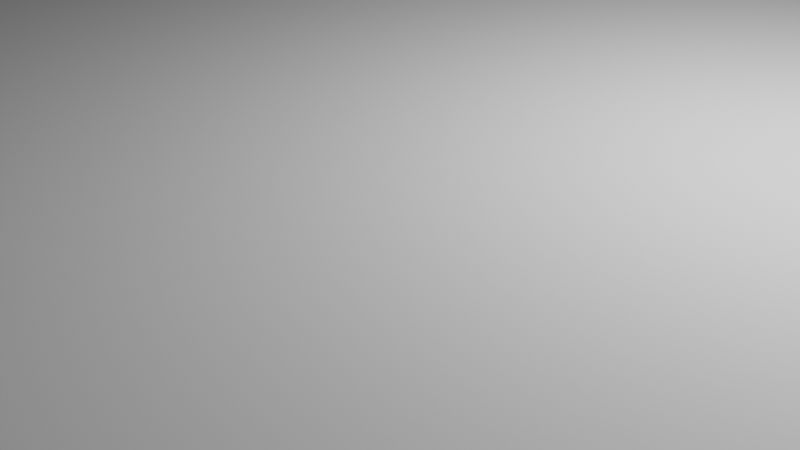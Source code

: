 # Source: iPhoneCase.blend  (saved by Blender 2.83.19; exported with 4.5.12 LTS)
import bpy
from mathutils import Matrix  # noqa: F401  (used for matrix-valued properties, if any)

bpy.ops.wm.read_factory_settings(use_empty=True)
scene = bpy.context.scene
scene.name = 'Scene'

# ---- collections
col_collection = bpy.data.collections.new('Collection'); scene.collection.children.link(col_collection)

# ---- world
world_world = bpy.data.worlds.new('World'); scene.world = world_world
world_world.use_nodes = True; world_world.node_tree.nodes.clear()
_N = world_world.node_tree.nodes; _L = world_world.node_tree.links
n0 = _N.new('ShaderNodeOutputWorld'); n0.name = 'World Output'; n0.location = (300, 300)
n1 = _N.new('ShaderNodeBackground'); n1.name = 'Background'; n1.location = (10, 300)
n1.inputs[0].default_value = (0.05088, 0.05088, 0.05088, 1.0)
_L.new(n1.outputs[0], n0.inputs[0])
n0.is_active_output = True
world_world.color = (0.05088, 0.05088, 0.05088)
world_world.use_sun_shadow = False
world_world.sun_shadow_jitter_overblur = 0.0

# ---- cameras
cam_camera = bpy.data.cameras.new('Camera')
cam_camera.clip_end = 100.0
cam_camera.ortho_scale = 7.314

# ---- lights
light_light = bpy.data.lights.new('Light', 'POINT')
light_light.transmission_factor = 0.0
light_light.energy = 1000.0
light_light.shadow_soft_size = 0.1
light_light.shadow_maximum_resolution = 0.006
light_light.use_absolute_resolution = True

# ---- meshes
me_iphone_14_pro_full_back_case = bpy.data.meshes.new('Iphone 14 Pro Full Back Case')
me_iphone_14_pro_full_back_case.from_pydata([(-40.5, 16.71, 7.984), (-40.5, 17.83, 8.241), (-40.48, 17.2, 8.062), (34.0, 34.95, 7.785), (34.0, 69.69, 9.35), (34.0, 33.53, 8.374), (0.437, -67.48, 8.287), (0.888, -67.5, 8.248), (-0.25, -67.5, 8.5), (34.0, 36.07, 5.619), (34.0, 35.74, 6.925), (-8.724, -67.35, 6.438), (-8.612, -67.48, 7.131), (-8.934, -67.48, 6.518), (-8.371, -67.5, 7.621), (34.0, 35.74, 3.925), (34.0, 43.19, 0.0), (7.761, -66.0, 7.432), (7.279, -66.0, 7.232), (8.3, -66.0, 9.35), (6.864, -66.0, 6.914), (1.518, -66.0, 7.268), (34.0, 34.95, 3.065), (7.757, -67.13, 7.448), (7.279, -67.0, 7.232), (7.761, -67.0, 7.432), (7.27, -67.13, 7.247), (-40.13, 20.51, 7.766), (-40.25, 20.51, 7.816), (-40.35, 23.19, 7.895), (-40.13, 25.88, 7.766), (34.0, 33.53, 2.476), (34.0, 18.52, 2.475), (32.5, 69.69, 9.35), (34.0, -54.19, 9.35), (8.279, -67.0, 7.5), (7.723, -67.35, 7.573), (7.225, -67.3, 7.324), (7.696, -67.43, 7.673), (-40.14, 17.82, 7.772), (33.98, 33.14, 8.296), (33.98, 33.83, 8.212), (-9.148, -67.5, 6.276), (-8.154, -67.48, 7.649), (8.279, -67.48, 7.871), (33.93, 34.97, 7.484), (33.93, 35.41, 6.987), (7.665, -67.48, 7.79), (-40.0, 17.82, 7.749), (6.817, -67.25, 6.962), (6.761, -67.35, 7.018), (7.093, -67.48, 7.553), (33.98, 35.83, 6.443), (33.8, 35.29, 6.906), (-40.0, 17.28, 7.699), (6.602, -67.48, 7.176), (6.688, -67.43, 7.091), (33.85, 34.9, 7.406), (33.75, 34.85, 7.347), (33.63, 34.81, 7.309), (33.63, 35.21, 6.855), (6.312, -67.5, 7.009), (-40.31, 17.82, 7.862), (-40.44, 17.83, 8.009), (-40.48, 20.51, 8.12), (-40.48, 25.88, 8.12), (7.33, -67.5, 7.79), (33.85, 35.62, 6.364), (6.864, -67.0, 6.914), (6.547, -67.0, 6.5), (2.165, -66.0, 6.147), (1.915, -66.0, 6.75), (6.547, -66.0, 6.5), (6.347, -66.0, 6.018), (6.347, -67.0, 6.018), (6.532, -67.13, 6.509), (-40.25, 17.26, 7.765), (-40.35, 17.25, 7.843), (33.63, 35.5, 6.318), (33.5, 35.31, 6.675), (33.5, 35.56, 6.072), (6.454, -67.3, 6.553), (-39.0, 16.76, 7.52), (-39.0, 17.28, 7.699), (-39.0, -54.19, 9.35), (-39.0, 17.82, 7.749), (33.5, 34.91, 7.193), (32.5, 35.56, 6.072), (32.5, 35.31, 6.675), (33.98, 34.48, 7.967), (33.93, 33.8, 8.095), (-40.25, 16.73, 7.58), (-40.13, 16.29, 7.232), (-40.3, 16.23, 7.3), (33.85, 33.78, 7.995), (33.8, 34.35, 7.733), (-40.0, 16.76, 7.52), (-40.0, 16.3, 7.22), (33.5, 34.39, 7.59), (-40.35, 16.69, 7.651), (6.226, -67.48, 6.685), (33.75, 33.76, 7.917), (5.821, -67.5, 5.824), (32.5, 34.39, 7.59), (33.63, 33.74, 7.869), (-40.48, 16.59, 7.852), (6.279, -67.0, 5.5), (6.262, -67.13, 5.5), (33.5, 33.14, 7.925), (33.8, 33.14, 8.032), (33.5, 33.79, 7.84), (32.5, 33.79, 7.84), (6.172, -67.3, 5.5), (6.282, -67.25, 6.035), (6.029, -67.43, 5.5), (5.989, -67.48, 4.886), (6.279, -66.0, 5.5), (33.63, 30.75, 7.942), (33.63, 25.97, 7.941), (6.105, -67.43, 6.082), (33.85, 30.75, 8.071), (32.5, 33.14, 7.925), (33.93, 35.87, 5.757), (4.096, -66.0, 5.12), (6.347, -66.0, 4.982), (6.547, -66.0, 4.5), (6.864, -66.0, 4.086), (33.8, 35.73, 5.739), (33.93, 35.87, 5.094), (6.547, -67.0, 4.5), (6.347, -67.0, 4.982), (6.532, -67.13, 4.491), (6.454, -67.3, 4.447), (6.282, -67.25, 4.965), (-40.25, 23.14, 3.183), (-40.13, 24.48, 3.233), (-40.3, 25.83, 3.143), (-40.43, 20.44, 3.0), (-40.43, 23.14, 3.0), (-40.48, 23.14, 2.879), (-8.074, -67.43, 7.558), (-8.395, -67.3, 6.981), (-8.603, -67.13, 6.393), (-8.321, -67.13, 6.93), (-8.415, -67.0, 6.75), (-39.0, 54.34, 7.091), (-39.0, 53.88, 7.449), (-40.0, 54.34, 7.091), (-40.13, 54.62, 6.788), (-40.3, 54.69, 6.839), (-40.13, 54.87, 6.304), (-40.25, 54.92, 6.322), (-40.0, 54.7, 6.625), (-39.0, 54.7, 6.625), (-8.665, -67.0, 6.147), (-40.5, 55.41, 6.212), (-40.48, 55.2, 6.429), (-40.5, 54.91, 7.16), (-8.415, -66.0, 6.75), (-8.665, -66.0, 6.147), (-40.43, 54.81, 6.92), (-40.35, 54.99, 6.35), (-40.35, 20.44, 3.104), (-40.13, 20.44, 3.233), (-40.48, 17.75, 2.879), (-40.0, 17.75, 3.25), (-40.13, 17.75, 3.233), (-40.35, 55.13, 5.789), (-40.0, 54.92, 6.082), (-9.25, -67.5, 5.5), (-9.1, -67.48, 5.846), (-9.04, -67.46, 5.161), (6.205, -67.35, 4.944), (-40.5, 55.45, 5.144), (-40.48, 55.35, 5.184), (-40.48, 55.35, 5.816), (6.33, -67.43, 4.375), (-8.877, -67.35, 5.819), (-8.877, -67.35, 5.181), (-40.35, 55.13, 5.211), (-8.749, -67.13, 5.803), (-39.0, 54.92, 6.082), (-40.13, 55.0, 5.773), (6.226, -67.48, 4.315), (5.864, -67.5, 4.853), (-40.25, 55.05, 5.221), (-8.749, -67.13, 5.197), (-8.75, -67.0, 5.5), (-8.75, -66.0, 5.5), (-40.0, 55.0, 5.5), (-40.13, 55.0, 5.227), (-8.665, -67.0, 4.853), (-40.13, 54.87, 4.696), (-40.35, 54.99, 4.65), (2.498, -67.5, 6.638), (1.871, -67.5, 7.621), (2.112, -67.48, 7.131), (-8.934, -67.48, 4.482), (2.434, -67.48, 6.518), (-8.773, -67.39, 4.543), (-8.65, -67.25, 4.59), (-8.603, -67.13, 4.607), (33.63, 16.8, 6.797), (33.63, 16.53, 6.26), (33.5, 16.71, 6.612), (2.224, -67.35, 6.438), (1.895, -67.3, 6.981), (33.5, 17.08, 7.134), (2.103, -67.13, 6.393), (33.8, 16.72, 6.846), (33.98, 16.2, 6.377), (33.85, 16.41, 6.303), (-8.415, -67.0, 4.25), (-8.665, -66.0, 4.853), (2.25, -66.0, 5.5), (2.25, -67.0, 5.5), (33.63, 17.18, 7.257), (-8.415, -66.0, 4.25), (32.5, 16.71, 6.612), (32.5, 17.08, 7.134), (-12.29, -66.0, 1.5), (1.654, -67.48, 7.649), (-8.848, -67.5, 4.0), (-8.371, -67.5, 3.379), (-8.612, -67.48, 3.869), (1.574, -67.43, 7.558), (33.63, 16.4, 5.675), (33.5, 16.41, 5.371), (33.5, 16.48, 6.01), (33.8, 16.31, 5.684), (-8.428, -67.35, 3.997), (33.63, 16.57, 4.497), (33.5, 16.76, 4.144), (33.5, 16.5, 4.734), (-8.321, -67.13, 4.07), (33.63, 16.42, 5.076), (-7.952, -67.25, 3.579), (1.452, -67.25, 7.421), (33.8, 16.49, 4.463), (-13.52, -66.0, 4.5), (32.5, 16.76, 4.144), (32.5, 16.5, 4.734), (1.0, -67.0, 7.665), (1.518, -67.0, 7.268), (1.419, -67.13, 7.384), (-40.3, 17.75, 3.143), (19.75, -67.5, 5.5), (19.54, -67.5, 4.551), (20.32, -67.5, 1.5), (19.02, -67.5, 3.732), (20.69, -67.5, 0.0), (17.25, -67.5, 3.0), (18.2, -67.5, 3.21), (23.87, -67.11, 9.35), (22.23, -65.9, 9.35), (22.29, -67.4, 9.35), (23.74, -65.6, 9.35), (20.69, -66.0, 9.35), (-8.192, -66.0, 9.35), (26.97, 72.01, 1.5), (28.55, 70.92, 1.5), (26.55, 72.7, 1.5), (26.55, 72.7, 0.0), (26.97, 42.72, 1.5), (27.14, 42.73, 1.5), (27.32, 43.44, 1.5), (26.55, 42.02, 1.5), (27.32, 43.44, 0.0), (26.97, 42.72, 0.0), (26.55, 42.02, 0.0), (19.42, -67.5, 6.75), (19.67, -67.5, 6.147), (23.87, -67.11, 0.0), (22.23, -65.9, 1.53), (23.74, -65.6, 1.53), (18.2, -67.5, 7.79), (19.02, -67.5, 7.268), (1.915, -67.0, 6.75), (26.97, 72.01, 0.0), (-40.5, 55.13, 4.125), (-40.48, 55.2, 4.571), (-40.3, 54.69, 4.161), (18.98, -66.0, 6.5), (19.18, -66.0, 6.018), (18.66, -66.0, 6.914), (-39.0, 54.92, 4.918), (-39.0, 55.0, 5.5), (-40.0, 54.92, 4.918), (-40.13, 54.62, 4.212), (19.0, -67.13, 6.509), (18.68, -67.13, 6.926), (18.98, -67.0, 6.5), (-40.0, 54.7, 4.375), (18.66, -67.0, 6.914), (18.77, -67.35, 7.018), (-39.0, 54.7, 4.375), (19.07, -67.3, 6.553), (-40.25, 54.29, 3.766), (19.3, -67.48, 6.685), (19.2, -67.13, 6.022), (18.93, -67.48, 7.176), (19.32, -67.35, 6.056), (-40.3, 52.75, 7.857), (-40.13, 50.06, 7.767), (-40.35, 50.06, 7.896), (28.11, 68.16, 0.0), (28.01, 68.97, 0.0), (34.0, 69.69, 0.0), (28.14, 47.37, 0.0), (-40.0, 52.75, 7.75), (28.14, 67.36, 0.0), (19.54, -67.48, 6.114), (-40.48, 52.75, 8.121), (-40.43, 53.35, 7.927), (-40.35, 53.32, 7.827), (17.77, -66.0, 7.432), (18.25, -66.0, 7.232), (17.25, -66.0, 7.5), (-40.48, 53.38, 8.044), (17.25, -67.5, 8.0), (28.11, 46.56, 0.0), (28.11, 68.16, 1.5), (28.14, 67.36, 1.5), (28.14, 47.37, 1.5), (28.55, 45.96, 1.5), (28.01, 45.76, 1.5), (27.84, 44.97, 1.5), (28.11, 46.56, 1.5), (18.27, -67.19, 7.268), (17.77, -67.0, 7.432), (18.25, -67.0, 7.232), (28.01, 45.76, 0.0), (17.78, -67.25, 7.497), (17.81, -67.35, 7.573), (27.16, 42.72, 1.5), (27.61, 44.2, 1.5), (27.84, 44.97, 0.0), (27.61, 44.2, 0.0), (1.0, -66.0, 7.665), (-0.25, -66.0, 8.0), (0.397, -66.0, 7.915), (1.004, -67.39, 7.889), (17.25, -67.48, 7.871), (17.86, -67.48, 7.79), (0.408, -67.43, 8.17), (0.383, -67.35, 8.07), (18.35, -67.39, 7.404), (17.83, -67.43, 7.673), (-0.25, -67.35, 8.146), (0.352, -67.13, 7.944), (0.931, -67.19, 7.751), (30.65, 78.51, 0.0), (24.99, 74.55, 0.0), (29.51, 79.65, 0.0), (24.37, 75.07, 0.0), (23.72, 75.54, 0.0), (28.25, 80.64, 0.0), (0.397, -67.0, 7.915), (15.01, -67.43, 7.75), (-0.25, -67.0, 8.0), (17.25, -67.3, 7.607), (12.76, -67.46, 7.81), (33.63, 35.64, 5.729), (33.63, 35.64, 5.122), (1.821, -67.13, 6.93), (33.5, 35.64, 5.425), (2.165, -67.0, 6.147), (10.52, -67.35, 7.646), (15.01, -67.25, 7.567), (17.25, -67.0, 7.5), (33.98, 35.83, 4.407), (33.98, 35.99, 5.079), (-40.19, 17.2, 3.276), (-40.0, 17.21, 3.317), (2.54, -67.46, 5.839), (2.75, -67.5, 5.5), (2.54, -67.46, 5.161), (33.85, 35.77, 5.106), (33.85, 35.62, 4.487), (2.377, -67.35, 5.819), (2.498, -67.5, 4.362), (-39.0, 17.75, 3.25), (-39.0, 16.69, 3.513), (-39.0, 17.21, 3.317), (-39.0, -54.19, 1.53), (2.377, -67.35, 5.181), (2.249, -67.13, 5.803), (33.63, 35.5, 4.533), (33.63, 35.21, 3.995), (33.75, 35.54, 4.515), (-40.35, 17.17, 3.175), (33.5, 35.31, 4.175), (-40.0, 16.69, 3.513), (2.249, -67.13, 5.197), (-40.35, 16.63, 3.383), (-40.25, 16.66, 3.454), (2.165, -67.0, 4.853), (2.434, -67.48, 4.482), (33.5, 35.56, 4.778), (-40.43, 17.15, 3.074), (2.273, -67.39, 4.543), (-40.5, 16.77, 2.951), (-40.48, 16.52, 3.185), (-40.48, 17.12, 2.957), (33.98, 35.51, 3.794), (33.98, 35.05, 3.276), (2.15, -67.25, 4.59), (33.89, 35.36, 3.892), (33.93, 34.97, 3.367), (2.103, -67.13, 4.607), (1.915, -67.0, 4.25), (33.85, 34.9, 3.444), (2.165, -66.0, 4.853), (1.915, -66.0, 4.25), (-40.39, 16.11, 3.679), (-40.25, 16.2, 3.777), (-40.13, 16.24, 3.814), (33.85, 21.75, 2.779), (33.8, 18.91, 2.818), (33.93, 21.75, 2.675), (33.93, 18.26, 2.753), (33.98, 18.91, 2.554), (32.5, 18.27, 3.008), (33.5, 18.27, 3.008), (32.5, 18.91, 2.925), (33.8, 17.71, 3.11), (33.75, 17.22, 3.488), (33.85, 17.17, 3.428), (33.5, 17.67, 3.251), (33.63, 17.26, 3.526), (32.5, 17.67, 3.251), (32.5, 17.16, 3.638), (33.5, 17.16, 3.638), (33.63, 16.85, 3.97), (-40.5, 17.75, 2.75), (-40.0, 53.33, 7.673), (-39.0, 52.75, 7.75), (-40.5, 54.41, 3.337), (-40.48, 54.91, 4.011), (-40.39, 54.37, 3.667), (-40.43, 54.81, 4.08), (33.98, 16.57, 3.766), (33.98, 16.24, 4.366), (34.0, 16.57, 3.587), (33.98, 17.02, 3.259), (-40.43, 16.14, 7.409), (-40.48, 16.06, 7.5), (33.93, 16.66, 3.835), (34.0, 17.42, 2.817), (33.85, 16.75, 3.895), (-40.25, 53.83, 3.448), (-40.0, 54.34, 3.909), (-39.0, 54.34, 3.909), (33.5, 18.91, 2.925), (33.63, 18.31, 2.979), (-39.0, 66.85, 1.53), (-39.0, 53.88, 3.551), (-40.48, 15.62, 7.032), (-39.0, 16.3, 7.22), (-39.0, 53.33, 3.327), (33.98, 17.59, 2.875), (33.75, 18.3, 2.931), (-40.46, 53.94, 3.233), (-39.0, 15.66, 6.339), (-39.0, 15.93, 6.818), (-40.13, 54.25, 3.803), (-40.13, 15.65, 6.344), (-40.0, 15.93, 6.818), (-40.0, 15.66, 6.339), (-40.35, 53.86, 3.378), (-40.3, 53.31, 3.212), (-40.0, 53.88, 3.551), (-40.13, 53.29, 3.299), (-40.0, 53.33, 3.327), (33.85, 18.28, 2.854), (-40.5, 53.46, 2.844), (-40.48, 53.38, 2.956), (-40.43, 52.75, 3.0), (-40.48, 52.75, 2.879), (33.98, 18.23, 2.636), (34.0, 16.11, 6.303), (33.93, 16.6, 6.924), (33.98, 16.07, 5.027), (34.0, 16.02, 4.601), (33.93, 16.17, 5.698), (33.63, 34.81, 3.541), (33.93, 16.18, 5.043), (-40.5, -54.19, 9.35), (-40.4, -55.79, 9.35), (-40.11, -57.37, 9.35), (-38.9, -55.73, 9.35), (-38.1, -58.71, 9.35), (-38.6, -57.24, 9.35), (-39.63, -58.91, 9.35), (-37.42, -60.09, 9.35), (-38.97, -60.37, 9.35), (-38.9, -55.73, 1.53), (19.62, -67.48, 5.5), (32.47, 75.87, 0.0), (-38.6, -57.24, 1.53), (19.29, -67.19, 5.5), (19.25, -67.0, 5.5), (19.18, -67.0, 6.018), (-39.63, -58.91, 0.0), (-40.4, -55.79, 0.0), (-40.11, -57.37, 0.0), (19.42, -67.43, 6.082), (32.5, 34.39, 3.26), (33.5, 34.39, 3.26), (32.5, 34.91, 3.657), (33.5, 34.91, 3.657), (-38.1, -58.71, 1.53), (-27.19, -66.0, 1.53), (33.98, 34.48, 2.883), (19.4, -67.35, 5.5), (19.25, -67.25, 4.965), (33.8, 34.35, 3.117), (19.25, -66.0, 5.5), (33.63, 34.31, 3.196), (19.54, -67.48, 4.886), (33.75, 16.37, 5.069), (19.3, -67.48, 4.315), (18.93, -67.48, 3.824), (20.69, -66.0, 1.53), (1.821, -67.13, 4.07), (33.85, 33.78, 2.855), (33.93, 33.8, 2.755), (33.98, 33.83, 2.638), (-40.35, 15.81, 6.902), (33.63, 33.74, 2.981), (33.75, 33.76, 2.933), (-40.3, 15.56, 6.377), (8.279, -66.0, 3.5), (0.0, -66.0, 1.5), (7.761, -66.0, 3.568), (-40.43, 15.43, 6.429), (7.27, -67.13, 3.753), (7.757, -67.13, 3.552), (7.279, -67.0, 3.768), (-40.25, 15.87, 6.856), (33.5, 33.79, 3.01), (7.761, -67.0, 3.568), (33.8, 33.14, 2.818), (7.279, -66.0, 3.768), (33.98, 33.14, 2.554), (7.225, -67.3, 3.676), (7.723, -67.35, 3.427), (7.696, -67.43, 3.327), (33.93, 30.3, 2.675), (-40.5, 15.36, 6.814), (-40.48, 15.32, 6.473), (19.18, -66.0, 4.982), (33.5, 33.14, 2.925), (33.63, 30.3, 2.908), (32.5, 33.14, 2.925), (-39.0, 15.64, 4.728), (-40.0, 15.64, 4.728), (-39.0, 15.51, 5.261), (8.279, -67.5, 3.0), (7.665, -67.48, 3.21), (7.33, -67.5, 3.21), (32.5, 34.91, 7.193), (6.864, -67.0, 4.086), (32.5, 33.79, 3.01), (32.5, 35.75, 1.53), (6.817, -67.25, 4.038), (6.761, -67.35, 3.982), (33.98, 30.75, 8.295), (33.85, 25.97, 8.07), (33.98, 28.36, 8.295), (33.96, 25.97, 8.234), (7.093, -67.48, 3.447), (-40.0, 15.52, 5.809), (-39.0, 15.52, 5.809), (-40.0, 15.51, 5.261), (33.8, 28.36, 8.031), (-40.25, 52.75, 3.183), (-40.0, 52.75, 3.25), (-39.0, 52.75, 3.25), (6.688, -67.43, 3.909), (-40.3, 50.06, 3.143), (18.98, -66.0, 4.5), (18.66, -66.0, 4.086), (19.18, -67.0, 4.982), (6.312, -67.5, 3.991), (19.0, -67.13, 4.491), (18.98, -67.0, 4.5), (19.07, -67.3, 4.447), (-40.43, 47.37, 3.0), (19.32, -67.35, 4.944), (-40.5, 52.75, 2.75), (18.66, -67.0, 4.086), (1.0, -66.0, 3.335), (2.112, -67.48, 3.869), (18.77, -67.35, 3.982), (19.2, -67.43, 4.375), (1.871, -67.5, 3.379), (-40.13, 33.94, 7.766), (1.654, -67.48, 3.351), (1.574, -67.43, 3.442), (1.505, -67.35, 3.519), (1.928, -67.35, 3.997), (1.452, -67.25, 3.579), (18.68, -67.13, 4.074), (-40.5, -54.19, 0.0), (1.419, -67.13, 3.616), (1.518, -67.0, 3.732), (18.25, -66.0, 3.768), (1.518, -66.0, 3.732), (17.48, -66.0, 1.53), (17.77, -66.0, 3.568), (1.0, -67.0, 3.335), (18.25, -67.0, 3.768), (18.3, -67.3, 3.676), (32.5, -20.48, 1.53), (17.77, -67.13, 3.552), (17.77, -67.0, 3.568), (32.5, 18.17, 7.812), (32.5, 17.58, 7.543), (32.5, -54.19, 9.35), (32.5, 18.8, 7.923), (18.38, -67.43, 3.551), (17.25, -67.0, 3.5), (17.78, -67.25, 3.503), (-40.13, 43.33, 3.233), (-40.25, 47.37, 3.183), (18.43, -67.48, 3.447), (17.83, -67.43, 3.327), (27.61, 70.53, 0.0), (27.32, 71.28, 0.0), (33.61, 72.87, 0.0), (17.86, -67.48, 3.21), (33.13, 74.41, 0.0), (32.5, 16.41, 5.371), (32.5, 16.48, 6.01), (17.25, -67.48, 3.129), (-34.38, 79.06, 9.35), (-33.09, 79.92, 9.35), (-34.75, 80.64, 9.35), (-36.01, 79.65, 9.35), (-36.56, 76.88, 9.35), (-35.54, 78.04, 9.35), (-37.15, 78.51, 9.35), (-38.14, 77.25, 9.35), (-37.42, 75.59, 9.35), (-38.97, 75.87, 9.35), (-38.1, 74.21, 9.35), (-39.63, 74.41, 9.35), (-38.6, 72.74, 9.35), (-40.11, 72.87, 9.35), (17.25, -67.3, 3.393), (31.64, 77.25, 0.0), (26.08, 73.36, 0.0), (-40.13, 15.5, 5.811), (17.25, -66.0, 3.5), (15.01, -67.48, 3.129), (27.84, 69.76, 0.0), (33.9, 71.29, 0.0), (-40.35, 15.38, 5.827), (-40.48, 15.15, 5.857), (-40.25, 15.45, 5.817), (-40.35, 15.37, 5.244), (-40.25, 15.45, 5.253), (12.76, -67.13, 7.517), (33.61, 72.87, 9.35), (32.4, 71.23, 9.35), (33.9, 71.29, 9.35), (33.13, 74.41, 9.35), (32.1, 72.74, 9.35), (8.279, -67.5, 8.0), (10.52, -67.48, 7.871), (-40.5, 15.02, 5.539), (10.52, -67.13, 7.517), (-40.48, 15.14, 5.219), (32.47, 75.87, 9.35), (8.279, -67.3, 7.607), (-40.5, 15.32, 4.256), (32.4, 71.23, 1.5), (12.76, -67.13, 3.483), (15.01, -67.13, 3.483), (15.01, -67.35, 3.354), (-39.0, 16.25, 3.827), (-40.0, 15.89, 4.24), (-39.0, 15.89, 4.24), (-40.19, 15.6, 4.713), (-40.13, 15.87, 4.23), (12.76, -67.46, 3.19), (32.5, 69.69, 1.5), (32.18, 72.34, 1.53), (10.52, -67.25, 3.433), (8.279, -67.0, 3.5), (-40.3, 15.8, 4.179), (10.52, -67.43, 3.25), (10.52, -67.35, 3.354), (8.279, -67.3, 3.393), (31.64, 77.25, 9.35), (32.5, -51.88, 1.53), (17.24, -65.9, 1.53), (22.29, -67.4, 0.0), (-40.35, 15.5, 4.676), (-40.43, 15.4, 4.64), (17.48, -66.0, 1.5), (17.24, -65.9, 1.5), (17.16, -65.85, 1.53), (17.16, -65.85, 1.5), (-40.43, 15.68, 4.099), (33.85, 23.57, 8.07), (34.0, 18.79, 8.423), (33.63, 27.45, 2.908), (33.85, 30.3, 2.779), (32.5, 35.64, 5.425), (32.5, 35.56, 4.778), (33.75, 27.45, 2.858), (33.93, 27.45, 2.675), (33.98, 27.45, 2.554), (33.96, 24.6, 2.615), (32.5, 35.31, 4.175), (33.8, 24.6, 2.818), (-13.48, -67.5, 7.268), (-13.09, -67.5, 6.75), (-8.192, -67.5, 8.751), (-14.3, -67.5, 7.79), (-15.25, -67.5, 8.0), (33.69, 23.57, 7.965), (-24.57, -67.5, 7.957), (-27.19, -67.5, 9.35), (-25.76, -67.5, 7.466), (-26.54, -67.5, 6.449), (-26.75, -67.5, 5.5), (30.65, 78.51, 9.35), (29.51, 79.65, 9.35), (0.92, -67.13, 3.271), (0.352, -67.13, 3.056), (0.961, -67.3, 3.192), (0.397, -67.0, 3.085), (25.41, 82.14, 9.35), (25.21, 80.6, 9.35), (26.87, 81.47, 9.35), (28.25, 80.64, 9.35), (26.59, 79.92, 9.35), (26.87, 81.47, 0.0), (27.88, 79.06, 9.35), (0.397, -66.0, 3.085), (29.04, 78.04, 9.35), (30.06, 76.88, 9.35), (0.364, -67.25, 3.008), (0.408, -67.43, 2.83), (27.88, 79.06, 1.53), (29.04, 78.04, 1.53), (30.06, 76.88, 1.53), (1.084, -67.48, 2.958), (-8.192, -67.5, 0.0), (-14.6, -67.5, 3.085), (-27.19, -67.5, 0.0), (26.59, 79.92, 1.53), (-27.19, -66.0, 9.35), (-13.84, -66.0, 6.914), (-13.52, -66.0, 6.5), (1.25, -67.5, 2.902), (0.437, -67.48, 2.713), (0.138, -67.5, 2.551), (-13.57, -67.48, 7.176), (-14.06, -67.48, 7.553), (-14.12, -67.43, 7.449), (30.92, 75.59, 9.35), (-14.64, -67.48, 7.79), (-13.3, -67.43, 6.625), (-13.39, -67.35, 6.573), (-26.54, -67.5, 4.551), (-13.79, -67.25, 6.962), (-14.2, -67.3, 7.324), (-14.25, -67.0, 7.232), (-25.2, -67.5, 3.21), (-26.02, -67.5, 3.732), (-24.25, -67.5, 3.0), (-14.25, -66.0, 7.232), (-13.84, -67.0, 6.914), (-13.52, -67.0, 6.5), (-13.48, -67.19, 6.521), (-13.73, -67.35, 7.018), (31.6, 74.21, 9.35), (33.98, 23.57, 8.294), (-28.79, -67.4, 0.0), (-30.37, -67.11, 0.0), (-34.38, 79.06, 1.5), (-33.09, 79.92, 1.5), (-35.54, 78.04, 1.5), (-1.749, 37.73, 0.0), (-38.97, -60.37, 0.0), (-33.37, -65.97, 0.0), (-36.56, 76.88, 1.5), (-37.42, 75.59, 1.5), (-2.539, 37.9, 0.0), (-31.91, -66.64, 0.0), (-34.75, -65.14, 0.0), (-38.14, -61.75, 0.0), (-38.97, 75.87, 0.0), (-36.01, -64.15, 0.0), (-37.15, -63.01, 0.0), (-38.1, 74.21, 1.5), (-38.6, 72.74, 1.5), (-38.14, -61.75, 9.35), (-37.15, -63.01, 9.35), (-36.56, -61.38, 9.35), (-35.54, -62.54, 9.35), (-36.01, -64.15, 9.35), (30.92, 75.59, 1.53), (31.53, 74.36, 1.53), (-34.38, -63.56, 9.35), (-34.75, -65.14, 9.35), (-33.09, -64.42, 9.35), (-33.37, -65.97, 9.35), (-30.24, -65.6, 9.35), (-31.71, -65.1, 9.35), (-31.91, -66.64, 9.35), (32.1, 72.74, 1.53), (31.83, 73.53, 1.53), (-30.37, -67.11, 9.35), (-28.73, -65.9, 9.35), (-28.79, -67.4, 9.35), (-39.0, 69.69, 9.35), (-38.9, 71.23, 9.35), (-40.4, 71.29, 9.35), (-40.5, 69.69, 9.35), (28.55, 70.92, 1.53), (-39.0, 69.69, 1.5), (-37.42, -60.09, 1.53), (-38.9, 71.23, 1.5), (-40.11, 72.87, 0.0), (-33.09, -64.42, 1.53), (-31.71, -65.1, 1.53), (-36.56, -61.38, 1.53), (-30.24, -65.6, 1.53), (-28.73, -65.9, 1.53), (31.57, 74.1, 1.53), (31.61, 74.0, 1.53), (-6.25, -67.5, 8.5), (-7.388, -67.5, 8.248), (-6.937, -67.48, 8.287), (-13.18, -67.35, 6.056), (31.72, 73.75, 1.53), (31.65, 73.85, 1.53), (-2.25, -67.43, 8.25), (-0.25, -67.48, 8.371), (32.19, 71.68, 1.53), (32.2, 72.04, 1.53), (-14.73, -67.0, 7.432), (-14.73, -66.0, 7.432), (-15.25, -66.0, 7.5), (-14.72, -67.25, 7.497), (-15.25, -67.0, 7.5), (-4.25, -67.48, 8.371), (-14.69, -67.35, 7.573), (-14.67, -67.43, 7.673), (-2.25, -67.13, 8.017), (-2.25, -67.3, 8.107), (-4.25, -67.35, 8.146), (-15.25, -67.48, 7.871), (-0.25, -67.25, 8.067), (28.55, 45.96, 1.53), (32.15, 71.34, 1.53), (-6.25, -67.0, 8.0), (31.6, 74.21, 1.5), (-6.25, -66.0, 8.0), (31.53, 74.36, 1.5), (-15.25, -67.3, 7.607), (31.57, 74.1, 1.5), (-6.897, -66.0, 7.915), (31.61, 74.0, 1.5), (-19.75, -67.46, 7.81), (31.65, 73.85, 1.5), (31.72, 73.75, 1.5), (-6.25, -67.35, 8.146), (-6.883, -67.35, 8.07), (-6.25, -67.19, 8.042), (-6.908, -67.43, 8.17), (-13.32, -67.0, 6.018), (31.83, 73.53, 1.5), (-13.3, -67.13, 6.022), (-13.23, -67.13, 5.5), (-13.25, -67.0, 5.5), (-13.32, -66.0, 6.018), (-7.431, -67.19, 7.751), (-6.897, -67.0, 7.915), (-6.852, -67.13, 7.944), (30.65, -63.01, 9.35), (29.04, -62.54, 9.35), (29.51, -64.15, 9.35), (32.18, 72.34, 1.5), (-13.25, -66.0, 5.5), (32.2, 72.04, 1.5), (32.19, 71.68, 1.5), (-13.1, -67.35, 5.5), (32.15, 71.34, 1.5), (-13.0, -67.43, 5.5), (-12.79, -67.5, 5.824), (33.9, -55.79, 9.35), (32.4, -55.73, 9.35), (32.1, -57.24, 9.35), (33.61, -57.37, 9.35), (33.13, -58.91, 9.35), (31.6, -58.71, 9.35), (32.47, -60.37, 9.35), (32.5, -50.25, 1.53), (-12.84, -67.5, 4.853), (27.32, 71.28, 1.5), (27.61, 70.53, 1.5), (27.84, 69.76, 1.5), (-13.32, -67.0, 4.982), (-13.22, -67.3, 4.955), (-34.38, -63.56, 1.53), (-35.54, -62.54, 1.53), (-13.08, -67.43, 4.918), (32.5, -50.25, 1.5), (32.5, -54.19, 1.53), (-13.2, -67.48, 4.315), (-13.39, -67.35, 4.427), (27.88, -63.56, 9.35), (-13.66, -67.43, 3.909), (-13.57, -67.48, 3.824), (30.06, -61.38, 9.35), (31.64, -61.75, 9.35), (30.92, -60.09, 9.35), (-13.32, -66.0, 4.982), (32.4, -55.73, 1.53), (32.1, -57.24, 1.53), (-13.5, -67.13, 4.491), (-13.52, -67.0, 4.5), (-13.46, -67.25, 4.467), (29.51, -64.15, 0.0), (30.92, -60.09, 1.53), (31.6, -58.71, 1.53), (32.47, -60.37, 0.0), (29.04, -62.54, 1.53), (30.06, -61.38, 1.53), (-13.79, -67.25, 4.038), (30.65, -63.01, 0.0), (31.64, -61.75, 0.0), (25.21, -65.1, 9.35), (25.41, -66.64, 9.35), (26.59, -64.42, 9.35), (26.59, -64.42, 1.53), (25.21, -65.1, 1.53), (-13.84, -66.0, 4.086), (-14.25, -66.0, 3.768), (-13.84, -67.0, 4.086), (-14.23, -67.19, 3.732), (-14.25, -67.0, 3.768), (25.41, -66.64, 0.0), (32.4, -50.25, 1.53), (-24.14, -65.85, 1.53), (26.87, -65.97, 9.35), (-22.0, -67.48, 7.871), (-24.25, -67.48, 7.871), (-24.86, -67.48, 7.79), (-22.0, -67.35, 7.646), (-24.25, -67.3, 7.607), (-22.0, -67.13, 7.517), (-14.15, -67.39, 3.596), (-25.43, -67.48, 7.553), (-24.25, -67.0, 7.5), (-13.74, -67.5, 3.534), (-24.81, -67.35, 7.573), (33.13, -58.91, 0.0), (-24.25, -66.0, 7.5), (28.01, 68.97, 1.5), (33.61, -57.37, 0.0), (33.9, -55.79, 0.0), (-7.851, 41.37, 0.0), (-7.329, 40.75, 0.0), (-6.758, 40.18, 0.0), (-6.142, 39.66, 0.0), (-5.485, 39.19, 0.0), (-4.791, 38.78, 0.0), (34.0, -54.19, 0.0), (-8.32, 42.02, 1.5), (-8.152, 41.51, 1.5), (-7.851, 41.37, 1.5), (32.4, -51.39, 1.5), (32.4, -51.39, 1.53), (32.5, -51.88, 1.5), (32.4, -50.25, 1.5), (-40.48, 16.0, 3.55), (-9.855, 45.6, 1.5), (-9.778, 45.76, 1.5), (-10.15, 45.54, 1.5), (-8.734, 42.72, 1.5), (-8.926, 42.85, 1.5), (-9.089, 43.44, 1.5), (-8.9, 42.85, 1.5), (-9.238, 43.83, 1.5), (-40.0, 16.25, 3.827), (-9.475, 44.51, 1.5), (-9.613, 44.97, 1.5), (-8.32, 42.02, 0.0), (-8.734, 42.72, 0.0), (-9.089, 43.44, 0.0), (-9.238, 43.83, 0.0), (-9.475, 44.51, 0.0), (-9.613, 44.97, 0.0), (-9.778, 45.76, 0.0), (7.168, -67.5, 8.065), (28.25, -65.14, 9.35), (4.096, -67.5, 8.192), (-40.5, 15.91, 3.454), (28.25, -65.14, 0.0), (27.88, -63.56, 1.53), (26.87, -65.97, 0.0), (-35.44, 77.49, 1.53), (-10.15, 66.75, 1.53), (-34.62, 78.29, 1.53), (-1.005, 37.64, 0.0), (-36.85, 75.63, 1.53), (-36.19, 76.6, 1.53), (-37.43, 74.6, 1.53), (-38.3, 72.36, 1.53), (-37.92, 73.5, 1.53), (-38.77, 69.97, 1.53), (-38.59, 71.17, 1.53), (-6.47, 39.83, 1.5), (-3.369, 37.66, 1.5), (-5.485, 39.19, 1.5), (-6.142, 39.66, 1.5), (-6.758, 40.18, 1.5), (-7.329, 40.75, 1.5), (-6.47, 39.83, 1.53), (-4.791, 38.78, 1.5), (-38.85, 68.75, 1.53), (-8.152, 41.51, 1.53), (-38.75, 66.85, 1.53), (-38.82, 67.52, 1.53), (-8.926, 42.85, 1.53), (-8.9, 42.85, 1.53), (-9.855, 45.6, 1.53), (-33.74, 79.0, 1.53), (-8.018, -66.0, 7.268), (-7.5, -66.0, 7.665), (-7.504, -67.39, 7.889), (-38.14, 77.25, 0.0), (-37.15, 78.51, 0.0), (-9.878, 68.16, 0.0), (-7.952, -67.25, 7.421), (-7.919, -67.13, 7.384), (-36.01, 79.65, 0.0), (-10.15, 45.54, 1.53), (-39.63, 74.41, 0.0), (-40.5, 69.69, 0.0), (-6.496, 74.95, 1.53), (-6.45, 74.95, 1.53), (-6.45, 74.99, 1.53), (-10.05, 66.75, 1.53), (-10.05, 71.5, 1.53), (-14.73, -66.0, 3.568), (-15.25, -66.0, 3.5), (-34.62, 78.29, 1.5), (-7.5, -67.0, 7.665), (-33.74, 79.0, 1.5), (-32.79, 79.61, 1.53), (-32.79, 79.61, 1.5), (-31.8, 80.1, 1.53), (-14.73, -67.0, 3.568), (-15.25, -67.0, 3.5), (-15.25, -67.13, 3.483), (-14.73, -67.13, 3.552), (-14.69, -67.35, 3.427), (-15.25, -67.3, 3.393), (-34.75, 80.64, 0.0), (-14.65, -67.46, 3.268), (-36.85, 75.63, 1.5), (-36.19, 76.6, 1.5), (-35.44, 77.49, 1.5), (-8.018, -67.0, 7.268), (-24.77, -66.0, 7.432), (-37.43, 74.6, 1.5), (-22.0, -67.35, 3.354), (-17.5, -67.35, 3.354), (-22.0, -67.25, 3.433), (-38.3, 72.36, 1.5), (-37.92, 73.5, 1.5), (-17.5, -67.48, 3.129), (-19.75, -67.46, 3.19), (-22.0, -67.43, 3.25), (-24.25, -67.48, 3.129), (-0.25, -67.0, 3.0), (-24.86, -67.48, 3.21), (-24.25, -67.3, 3.393), (-0.25, -67.3, 2.893), (-2.25, -67.35, 2.854), (-2.25, -67.43, 2.75), (-0.25, -67.48, 2.629), (-38.59, 71.17, 1.5), (-24.81, -67.35, 3.427), (-24.25, -67.0, 3.5), (-38.77, 69.97, 1.5), (-0.25, -66.0, 3.0), (-40.4, 71.29, 0.0), (-38.85, 68.75, 1.5), (-6.25, -67.0, 3.0), (-4.25, -67.13, 2.983), (-39.0, 66.85, 1.5), (-38.82, 67.52, 1.5), (-4.25, -67.25, 2.933), (-38.75, 66.85, 1.5), (-24.88, -66.0, 1.53), (-4.25, -67.43, 2.75), (-24.14, -65.85, 1.5), (-24.88, -66.0, 1.5), (-6.25, -66.0, 3.0), (-30.37, 82.61, 9.35), (-28.73, 81.4, 9.35), (-28.79, 82.9, 9.35), (-27.19, 81.5, 9.35), (-27.19, 83.0, 9.35), (-30.24, 81.1, 9.35), (-30.37, 82.61, 0.0), (-24.77, -67.0, 7.432), (-25.25, -67.0, 7.232), (-27.19, 81.5, 1.5), (-25.25, -66.0, 7.232), (-28.73, 81.4, 1.5), (-29.98, 81.15, 1.53), (-8.018, -66.0, 3.732), (-7.5, -66.0, 3.335), (-30.05, 81.14, 1.53), (-30.24, 81.1, 1.5), (-31.91, 82.14, 9.35), (-33.37, 81.47, 9.35), (-31.71, 80.6, 9.35), (34.0, 17.67, 8.132), (-24.83, -67.43, 7.673), (34.0, 16.73, 7.482), (-31.71, 80.6, 1.5), (-4.065, 76.31, 0.0), (-4.791, 75.95, 0.0), (-27.19, 83.0, 0.0), (-6.142, 75.07, 0.0), (-6.758, 74.55, 0.0), (-7.329, 73.97, 0.0), (-33.37, 81.47, 0.0), (-15.25, -67.48, 3.129), (-31.91, 82.14, 0.0), (-17.5, -67.25, 3.433), (-19.75, -67.13, 3.483), (-30.05, 80.68, 1.53), (-17.5, -67.25, 7.567), (-19.75, -67.13, 7.517), (-17.5, -67.43, 7.75), (-30.77, 80.49, 1.53), (-10.35, 81.15, 1.53), (-9.778, 68.97, 0.0), (-1.749, 77.0, 0.0), (-2.539, 76.83, 0.0), (-9.382, 70.53, 0.0), (-9.613, 69.76, 0.0), (-8.32, 72.7, 0.0), (-8.734, 72.01, 0.0), (-9.089, 71.28, 0.0), (-24.25, -66.0, 3.5), (20.69, 83.0, 0.0), (-10.35, 81.15, 1.5), (-10.35, 81.25, 1.53), (-10.35, 81.25, 1.5), (33.98, 21.18, 8.294), (33.93, 21.18, 8.173), (-28.79, 82.9, 0.0), (-29.98, 81.15, 1.5), (-30.05, 80.68, 1.5), (-30.05, 81.14, 1.5), (-9.911, 47.37, 0.0), (-9.878, 46.56, 0.0), (32.15, 35.75, 1.53), (-30.77, 80.49, 1.5), (-31.8, 80.1, 1.5), (32.5, 35.75, 1.5), (32.15, 35.75, 1.5), (-40.5, 53.79, 8.019), (-40.5, 52.75, 8.25), (-6.25, -67.5, 2.5), (-7.388, -67.5, 2.752), (-9.911, 67.36, 0.0), (-3.313, 38.13, 0.0), (-40.13, 33.9, 3.233), (-40.35, 39.29, 3.104), (19.18, 37.63, 0.0), (18.37, 37.6, 0.0), (20.77, 37.9, 0.0), (19.98, 37.73, 0.0), (-4.791, 75.95, 1.5), (-4.065, 76.31, 1.5), (-6.45, 74.99, 1.5), (-5.485, 75.54, 1.5), (-4.022, 77.35, 1.5), (-6.45, 74.95, 1.5), (-6.496, 74.95, 1.5), (-6.758, 74.55, 1.5), (-7.329, 73.97, 1.5), (-6.142, 75.07, 1.5), (-10.05, 71.5, 1.5), (-7.851, 73.36, 1.5), (-5.485, 75.54, 0.0), (-7.851, 73.36, 0.0), (-9.089, 71.28, 1.5), (-9.382, 70.53, 1.5), (-40.46, 36.63, 8.06), (-40.35, 36.63, 7.896), (-8.734, 72.01, 1.5), (-8.32, 72.7, 1.5), (-9.613, 69.76, 1.5), (-40.43, 33.94, 7.999), (-10.05, 66.75, 1.5), (-10.15, 66.75, 1.5), (-40.35, 31.25, 7.896), (-9.778, 68.97, 1.5), (-9.911, 47.37, 1.5), (-9.911, 67.36, 1.5), (-9.878, 68.16, 1.5), (-40.35, 33.9, 3.104), (-9.878, 46.56, 1.5), (-3.369, 37.66, 1.53), (-2.539, 37.9, 1.5), (-1.749, 37.73, 1.5), (-3.313, 38.13, 1.5), (-1.005, 37.64, 1.5), (-4.065, 38.42, 1.5), (-40.46, 41.98, 2.94), (-40.43, 33.9, 3.0), (-4.065, 38.42, 0.0), (-40.43, 28.52, 3.0), (21.55, 38.13, 1.5), (21.84, 37.95, 1.5), (22.3, 38.42, 1.5), (20.77, 37.9, 1.5), (22.2, 37.46, 1.5), (22.3, 38.42, 0.0), (23.02, 38.78, 0.0), (23.02, 38.78, 1.5), (21.55, 38.13, 0.0), (8.279, -66.0, 7.5), (19.98, 37.73, 1.5), (19.18, 37.63, 1.5), (18.37, 37.6, 1.5), (4.311, 37.6, 1.5), (4.311, 37.6, 0.0), (-5.623e-13, 37.63, 1.53), (22.2, 37.46, 1.53), (8.279, -67.48, 3.129), (-4.022, 77.35, 1.53), (-40.46, 31.25, 8.06), (33.85, 21.18, 8.069), (33.63, 21.18, 7.94), (-25.32, -67.35, 7.359), (-8.074, -67.43, 3.442), (-8.005, -67.35, 3.519), (33.88, 18.8, 8.104), (-0.14, 77.13, 0.0), (18.37, 77.13, 0.0), (18.37, 77.13, 1.5), (-24.78, -67.25, 7.497), (-25.28, -67.25, 7.29), (-2.539, 76.83, 1.5), (-3.313, 76.6, 1.5), (-1.749, 77.0, 1.5), (33.5, 18.8, 7.923), (-0.14, 77.13, 1.5), (-0.947, 77.1, 1.5), (33.5, 18.17, 7.812), (-25.68, -67.13, 6.926), (-3.313, 76.6, 0.0), (-0.947, 77.1, 0.0), (33.73, 18.8, 7.983), (22.23, 81.4, 9.35), (22.29, 82.9, 9.35), (20.69, 81.5, 9.35), (20.69, 83.0, 9.35), (33.93, 18.15, 8.069), (33.85, 18.18, 7.97), (23.87, 82.61, 9.35), (20.69, 81.5, 1.5), (-25.84, -67.43, 7.091), (33.98, 17.49, 7.92), (33.89, 17.58, 7.771), (23.74, 81.1, 1.53), (23.74, 81.1, 9.35), (22.98, 81.25, 1.53), (22.23, 81.4, 1.5), (-25.66, -67.0, 6.914), (-26.18, -66.0, 6.018), (-25.98, -66.0, 6.5), (-25.66, -66.0, 6.914), (33.75, 17.64, 7.657), (33.63, 18.22, 7.845), (22.33, 77.35, 1.53), (-26.2, -67.43, 6.625), (22.29, 82.9, 0.0), (19.98, 77.0, 0.0), (21.55, 76.6, 0.0), (20.77, 76.83, 0.0), (23.87, 82.61, 0.0), (25.41, 82.14, 0.0), (22.3, 76.31, 0.0), (19.18, 77.1, 0.0), (33.75, 17.15, 7.293), (33.5, 17.58, 7.543), (24.37, 39.66, 0.0), (24.99, 40.18, 0.0), (22.98, 81.25, 1.5), (23.02, 75.95, 1.5), (22.33, 77.35, 1.5), (22.3, 76.31, 1.5), (23.72, 75.54, 1.5), (20.77, 76.83, 1.5), (21.55, 76.6, 1.5), (-40.35, 44.67, 3.104), (-40.48, 44.67, 2.879), (23.02, 75.95, 0.0), (33.93, 17.02, 7.427), (19.18, 77.1, 1.5), (19.98, 77.0, 1.5), (23.9, 39.28, 1.5), (23.72, 39.19, 1.5), (23.72, 39.19, 0.0), (-7.461, -67.3, 3.192), (-7.919, -67.13, 3.616), (-40.35, 54.34, 7.294), (24.99, 39.74, 1.5), (26.08, 41.37, 1.5), (25.56, 40.75, 1.5), (26.08, 41.37, 0.0), (-7.42, -67.13, 3.271), (24.87, 39.9, 1.5), (24.99, 40.18, 1.5), (24.37, 39.66, 1.5), (-40.13, 54.25, 7.197), (25.56, 40.75, 0.0), (-8.018, -67.0, 3.732), (-39.0, 53.33, 7.673), (-40.43, 53.91, 7.714), (-7.5, -67.0, 3.335), (25.56, 73.97, 0.0), (-40.3, 53.85, 7.587), (-40.0, 53.88, 7.449), (-40.13, 53.29, 7.701), (-6.897, -67.0, 3.085), (-6.897, -66.0, 3.085), (-26.54, -67.48, 6.114), (-25.74, -67.3, 6.99), (-6.908, -67.43, 2.83), (-6.864, -67.25, 3.008), (-6.852, -67.13, 3.056), (-26.0, -67.13, 6.509), (-6.25, -67.48, 2.629), (-26.32, -67.35, 6.056), (-40.13, 31.25, 7.766), (-40.19, 28.57, 7.791), (-40.25, 25.88, 7.816), (-25.98, -67.0, 6.5), (-40.48, 53.97, 7.82), (-26.18, -67.0, 6.018), (-40.35, 25.88, 7.896), (-26.25, -66.0, 5.5), (-26.5, -67.43, 5.5), (-26.4, -67.35, 5.5), (-26.22, -67.19, 6.029), (-26.42, -67.43, 4.918), (-26.29, -67.19, 5.5), (-40.46, 25.83, 2.94), (-6.937, -67.48, 2.713), (-26.25, -67.0, 5.5), (-6.25, -67.3, 2.893), (27.14, 42.73, 1.53), (-26.18, -67.0, 4.982), (27.16, 42.72, 1.53), (-26.18, -66.0, 4.982), (-25.98, -66.0, 4.5), (-26.3, -67.48, 4.315), (-26.54, -67.48, 4.886), (-7.584, -67.48, 2.958), (-26.28, -67.3, 4.955), (-26.11, -67.35, 4.427), (-26.0, -67.13, 4.491), (-26.2, -67.13, 4.978), (-25.84, -67.43, 3.909), (21.84, 37.95, 1.53), (24.87, 39.9, 1.53), (-25.98, -67.0, 4.5), (-25.66, -66.0, 4.086), (24.99, 39.74, 1.53), (-25.32, -67.35, 3.641), (-25.28, -67.25, 3.71), (-24.78, -67.25, 3.503), (-24.77, -67.0, 3.568), (-25.25, -67.0, 3.768), (-25.66, -67.0, 4.086), (-24.77, -66.0, 3.568), (-25.25, -66.0, 3.768), (-25.74, -67.3, 4.01), (25.21, 80.6, 1.53), (24.99, 74.55, 1.5), (25.56, 73.97, 1.5), (24.37, 75.07, 1.5), (26.08, 73.36, 1.5), (26.55, 72.7, 0.0), (27.32, 43.44, 0.0), (26.97, 42.72, 0.0), (26.55, 42.02, 0.0), (26.97, 72.01, 0.0), (28.11, 68.16, 0.0), (28.01, 68.97, 0.0), (28.14, 47.37, 0.0), (28.14, 67.36, 0.0), (28.11, 46.56, 0.0), (28.01, 45.76, 0.0), (27.84, 44.97, 0.0), (27.61, 44.2, 0.0), (24.99, 74.55, 0.0), (24.37, 75.07, 0.0), (23.72, 75.54, 0.0), (27.61, 70.53, 0.0), (27.32, 71.28, 0.0), (26.08, 73.36, 0.0), (27.84, 69.76, 0.0), (-1.749, 37.73, 0.0), (-2.539, 37.9, 0.0), (-7.851, 41.37, 0.0), (-7.329, 40.75, 0.0), (-6.758, 40.18, 0.0), (-6.142, 39.66, 0.0), (-5.485, 39.19, 0.0), (-4.791, 38.78, 0.0), (-8.32, 42.02, 0.0), (-8.734, 42.72, 0.0), (-9.089, 43.44, 0.0), (-9.238, 43.83, 0.0), (-9.475, 44.51, 0.0), (-9.613, 44.97, 0.0), (-9.778, 45.76, 0.0), (-1.005, 37.64, 0.0), (-9.878, 68.16, 0.0), (-4.065, 76.31, 0.0), (-4.791, 75.95, 0.0), (-6.142, 75.07, 0.0), (-6.758, 74.55, 0.0), (-7.329, 73.97, 0.0), (-9.778, 68.97, 0.0), (-1.749, 77.0, 0.0), (-2.539, 76.83, 0.0), (-9.382, 70.53, 0.0), (-9.613, 69.76, 0.0), (-8.32, 72.7, 0.0), (-8.734, 72.01, 0.0), (-9.089, 71.28, 0.0), (-9.911, 47.37, 0.0), (-9.878, 46.56, 0.0), (-9.911, 67.36, 0.0), (-3.313, 38.13, 0.0), (19.18, 37.63, 0.0), (18.37, 37.6, 0.0), (20.77, 37.9, 0.0), (19.98, 37.73, 0.0), (-5.485, 75.54, 0.0), (-7.851, 73.36, 0.0), (-4.065, 38.42, 0.0), (22.3, 38.42, 0.0), (23.02, 38.78, 0.0), (21.55, 38.13, 0.0), (4.311, 37.6, 0.0), (-0.14, 77.13, 0.0), (18.37, 77.13, 0.0), (-3.313, 76.6, 0.0), (-0.947, 77.1, 0.0), (19.98, 77.0, 0.0), (21.55, 76.6, 0.0), (20.77, 76.83, 0.0), (22.3, 76.31, 0.0), (19.18, 77.1, 0.0), (24.37, 39.66, 0.0), (24.99, 40.18, 0.0), (23.02, 75.95, 0.0), (23.72, 39.19, 0.0), (26.08, 41.37, 0.0), (25.56, 40.75, 0.0), (25.56, 73.97, 0.0), (28.36, 74.29, 0.0), (29.21, 42.03, 0.0), (28.82, 41.23, 0.0), (28.36, 40.47, 0.0), (28.82, 73.53, 0.0), (30.08, 69.29, 0.0), (29.97, 70.17, 0.0), (30.12, 46.36, 0.0), (30.12, 68.4, 0.0), (30.08, 45.47, 0.0), (29.97, 44.59, 0.0), (29.79, 43.71, 0.0), (29.53, 42.86, 0.0), (26.64, 76.33, 0.0), (25.96, 76.9, 0.0), (25.23, 77.42, 0.0), (29.53, 71.9, 0.0), (29.21, 72.73, 0.0), (27.84, 75.02, 0.0), (29.79, 71.05, 0.0), (-2.847, 35.73, 0.0), (-3.718, 35.91, 0.0), (-9.575, 39.74, 0.0), (-9.0, 39.06, 0.0), (-8.37, 38.43, 0.0), (-7.691, 37.86, 0.0), (-6.966, 37.34, 0.0), (-6.201, 36.88, 0.0), (-10.09, 40.47, 0.0), (-10.55, 41.23, 0.0), (-10.94, 42.03, 0.0), (-11.1, 42.45, 0.0), (-11.37, 43.21, 0.0), (-11.52, 43.71, 0.0), (-11.7, 44.59, 0.0), (-2.027, 35.63, 0.0), (-11.81, 69.29, 0.0), (-5.4, 78.27, 0.0), (-6.201, 77.88, 0.0), (-7.691, 76.9, 0.0), (-8.37, 76.33, 0.0), (-9.0, 75.7, 0.0), (-11.7, 70.17, 0.0), (-2.847, 79.03, 0.0), (-3.718, 78.85, 0.0), (-11.26, 71.9, 0.0), (-11.52, 71.05, 0.0), (-10.09, 74.29, 0.0), (-10.55, 73.53, 0.0), (-10.94, 72.73, 0.0), (-11.85, 46.36, 0.0), (-11.81, 45.47, 0.0), (-11.85, 68.4, 0.0), (-4.571, 36.17, 0.0), (20.23, 35.62, 0.0), (19.34, 35.58, 0.0), (21.99, 35.91, 0.0), (21.11, 35.73, 0.0), (-6.966, 77.42, 0.0), (-9.575, 75.02, 0.0), (-5.4, 36.49, 0.0), (23.67, 36.49, 0.0), (24.47, 36.88, 0.0), (22.84, 36.17, 0.0), (3.835, 35.58, 0.0), (-1.073, 79.17, 0.0), (19.34, 79.17, 0.0), (-4.571, 78.59, 0.0), (-1.962, 79.14, 0.0), (21.11, 79.03, 0.0), (22.84, 78.59, 0.0), (21.99, 78.85, 0.0), (23.67, 78.27, 0.0), (20.23, 79.14, 0.0), (25.96, 37.86, 0.0), (26.64, 38.43, 0.0), (24.47, 77.88, 0.0), (25.23, 37.34, 0.0), (27.84, 39.74, 0.0), (27.27, 39.06, 0.0), (27.27, 75.7, 0.0)], [], [(0, 1, 2), (6, 7, 8), (11, 12, 13), (12, 14, 13), (17, 18, 19), (20, 21, 18), (23, 24, 25), (23, 26, 24), (27, 28, 29), (29, 30, 27), (4, 707, 5, 3, 10, 9, 15, 22, 31, 32, 16, 307), (4, 33, 34), (24, 18, 17), (24, 17, 25), (23, 25, 35), (36, 37, 26), (36, 38, 37), (39, 28, 27), (36, 26, 23), (40, 41, 5), (14, 42, 13), (12, 43, 14), (44, 38, 36), (3, 45, 46), (38, 44, 47), (25, 17, 35), (48, 39, 27), (49, 26, 37), (27, 30, 48), (37, 50, 49), (10, 3, 46), (51, 50, 37), (10, 46, 52), (53, 52, 46), (39, 48, 54), (46, 45, 53), (51, 55, 56), (45, 57, 53), (57, 58, 53), (58, 59, 60), (61, 55, 51), (62, 28, 39), (9, 10, 52), (63, 28, 62), (38, 51, 37), (63, 29, 28), (47, 51, 38), (64, 65, 63), (66, 61, 51), (66, 51, 47), (53, 67, 52), (24, 26, 68), (24, 68, 18), (64, 63, 1), (1, 63, 2), (68, 69, 20), (18, 68, 20), (70, 71, 72), (72, 73, 70), (74, 69, 75), (76, 77, 39), (78, 67, 60), (39, 77, 62), (69, 68, 75), (79, 80, 78), (81, 75, 68), (60, 67, 53), (82, 83, 84), (85, 84, 83), (68, 49, 81), (60, 79, 78), (49, 50, 81), (58, 60, 53), (79, 60, 86), (87, 80, 88), (72, 20, 69), (59, 86, 60), (5, 41, 89), (90, 89, 41), (91, 92, 93), (94, 95, 90), (95, 89, 90), (91, 96, 92), (89, 3, 5), (45, 3, 89), (96, 82, 97), (89, 57, 45), (49, 68, 26), (95, 58, 57), (57, 89, 95), (98, 59, 58), (99, 91, 93), (56, 81, 50), (56, 100, 81), (94, 101, 95), (82, 96, 83), (56, 50, 51), (100, 56, 55), (96, 91, 76), (54, 96, 76), (61, 102, 100), (59, 98, 86), (77, 91, 99), (86, 98, 103), (61, 100, 55), (101, 104, 95), (93, 105, 99), (98, 58, 95), (98, 95, 104), (39, 54, 76), (106, 74, 107), (101, 108, 104), (0, 2, 105), (101, 109, 108), (110, 98, 104), (110, 111, 98), (108, 110, 104), (112, 107, 113), (114, 115, 112), (40, 94, 90), (77, 99, 105), (101, 94, 109), (106, 116, 73), (106, 73, 74), (62, 77, 63), (77, 105, 2), (113, 107, 74), (77, 2, 63), (108, 109, 117), (117, 118, 108), (90, 41, 40), (74, 81, 113), (119, 112, 113), (40, 109, 94), (109, 40, 120), (75, 81, 74), (76, 91, 77), (110, 108, 111), (121, 111, 108), (9, 52, 122), (72, 69, 73), (69, 74, 73), (123, 70, 73), (116, 123, 73), (54, 48, 83), (48, 85, 83), (106, 124, 116), (125, 126, 123), (127, 128, 122), (52, 127, 122), (54, 83, 96), (129, 130, 131), (127, 52, 67), (67, 78, 127), (132, 131, 130), (133, 132, 130), (134, 135, 136), (137, 138, 139), (140, 12, 141), (141, 12, 11), (142, 141, 11), (142, 143, 141), (144, 143, 142), (145, 146, 147), (148, 149, 150), (150, 149, 151), (147, 148, 152), (153, 145, 147), (154, 144, 142), (155, 156, 157), (158, 144, 159), (156, 160, 157), (156, 149, 160), (156, 161, 149), (162, 163, 134), (162, 137, 164), (162, 138, 137), (163, 135, 134), (135, 163, 165), (165, 163, 166), (134, 138, 162), (151, 149, 161), (152, 148, 150), (159, 144, 154), (161, 156, 167), (125, 124, 129), (107, 130, 106), (152, 150, 168), (169, 170, 42), (153, 147, 152), (169, 171, 170), (112, 133, 107), (133, 130, 107), (172, 132, 133), (173, 174, 175), (176, 132, 172), (170, 13, 42), (177, 11, 13), (177, 13, 170), (170, 178, 177), (174, 179, 175), (142, 11, 177), (133, 112, 172), (180, 177, 178), (172, 115, 176), (171, 178, 170), (153, 168, 181), (112, 115, 172), (130, 129, 124), (167, 156, 175), (151, 161, 167), (167, 175, 179), (142, 177, 180), (130, 124, 106), (151, 167, 182), (115, 183, 176), (154, 142, 180), (115, 184, 183), (182, 150, 151), (185, 167, 179), (186, 180, 178), (168, 150, 182), (187, 154, 180), (154, 188, 159), (187, 180, 186), (153, 152, 168), (112, 119, 114), (167, 185, 182), (168, 189, 181), (81, 119, 113), (188, 154, 187), (100, 119, 81), (190, 182, 185), (102, 115, 114), (168, 182, 189), (102, 184, 115), (102, 114, 119), (100, 102, 119), (188, 187, 191), (192, 179, 193), (116, 124, 123), (124, 125, 123), (182, 190, 189), (194, 195, 196), (169, 197, 171), (196, 198, 194), (197, 199, 171), (199, 178, 171), (200, 186, 178), (200, 201, 186), (202, 203, 204), (178, 199, 200), (205, 196, 206), (202, 204, 207), (205, 198, 196), (191, 187, 186), (208, 205, 206), (191, 186, 201), (209, 210, 211), (212, 191, 201), (209, 203, 202), (211, 203, 209), (191, 212, 213), (214, 215, 70), (209, 202, 216), (191, 213, 188), (214, 70, 123), (20, 72, 71), (21, 20, 71), (213, 212, 217), (19, 18, 21), (218, 219, 204), (207, 204, 219), (217, 220, 213), (195, 221, 196), (222, 223, 224), (196, 221, 225), (226, 227, 228), (222, 224, 197), (226, 228, 203), (224, 199, 197), (229, 226, 211), (211, 226, 203), (203, 228, 204), (224, 230, 199), (200, 199, 230), (225, 206, 196), (231, 232, 233), (197, 169, 222), (234, 200, 230), (235, 231, 233), (234, 201, 200), (234, 230, 236), (206, 225, 237), (212, 201, 234), (238, 231, 235), (235, 233, 227), (220, 239, 213), (232, 240, 241), (232, 241, 233), (241, 227, 233), (242, 243, 244), (226, 235, 227), (245, 166, 163), (246, 247, 248), (247, 249, 248), (250, 248, 251), (252, 251, 248), (253, 254, 255), (256, 254, 253), (254, 257, 255), (19, 258, 255), (259, 260, 261), (261, 262, 259), (263, 264, 265), (266, 264, 263), (263, 267, 268), (263, 268, 269), (263, 269, 266), (270, 271, 255), (272, 253, 255), (273, 257, 254), (256, 274, 254), (273, 254, 274), (255, 275, 276), (277, 243, 21), (259, 262, 278), (276, 270, 255), (246, 255, 271), (279, 280, 173), (173, 280, 174), (179, 280, 193), (179, 174, 280), (281, 193, 280), (185, 179, 192), (192, 190, 185), (282, 257, 283), (284, 257, 282), (285, 286, 189), (192, 287, 190), (288, 192, 281), (192, 193, 281), (287, 189, 190), (287, 285, 189), (289, 290, 291), (292, 192, 288), (293, 291, 290), (294, 290, 289), (192, 292, 287), (295, 287, 292), (293, 284, 282), (291, 293, 282), (285, 287, 295), (289, 296, 294), (288, 281, 297), (294, 296, 298), (296, 289, 299), (300, 294, 298), (298, 296, 301), (302, 303, 304), (309, 303, 302), (311, 271, 298), (270, 300, 298), (270, 276, 300), (271, 270, 298), (291, 282, 283), (302, 304, 312), (312, 313, 314), (302, 312, 314), (315, 257, 316), (317, 257, 315), (312, 318, 313), (255, 319, 275), (321, 322, 260), (323, 324, 322), (321, 305, 310), (321, 310, 322), (323, 322, 310), (260, 322, 324), (310, 308, 323), (324, 325, 326), (323, 327, 324), (327, 325, 324), (328, 329, 330), (308, 320, 327), (308, 327, 323), (327, 320, 331), (327, 331, 325), (328, 332, 329), (325, 331, 326), (333, 332, 328), (265, 334, 335), (326, 335, 324), (264, 334, 265), (331, 336, 326), (326, 336, 337), (326, 337, 335), (335, 337, 267), (335, 267, 265), (265, 267, 263), (338, 21, 242), (339, 19, 340), (21, 338, 19), (340, 19, 338), (316, 330, 315), (329, 315, 330), (7, 221, 195), (341, 225, 221), (275, 342, 343), (7, 6, 341), (342, 275, 319), (6, 344, 341), (345, 341, 344), (346, 333, 328), (346, 347, 333), (348, 345, 344), (346, 328, 294), (294, 300, 346), (349, 350, 345), (275, 300, 276), (275, 346, 300), (341, 221, 7), (347, 346, 343), (237, 341, 350), (237, 225, 341), (350, 244, 237), (343, 346, 275), (350, 341, 345), (242, 244, 350), (357, 242, 350), (242, 21, 243), (349, 357, 350), (347, 343, 342), (357, 340, 242), (342, 319, 358), (359, 357, 349), (360, 342, 358), (338, 242, 340), (319, 361, 358), (127, 362, 363), (332, 333, 360), (206, 364, 208), (333, 347, 360), (342, 360, 347), (365, 363, 362), (80, 365, 362), (78, 362, 127), (277, 366, 208), (206, 244, 364), (80, 362, 78), (277, 208, 364), (80, 79, 88), (367, 368, 360), (277, 364, 243), (369, 329, 332), (15, 9, 370), (369, 332, 360), (9, 122, 371), (71, 70, 277), (277, 70, 366), (244, 206, 237), (9, 371, 370), (368, 369, 360), (71, 277, 21), (165, 166, 372), (243, 364, 244), (162, 245, 163), (128, 370, 371), (122, 128, 371), (373, 165, 372), (194, 198, 374), (374, 375, 194), (372, 166, 245), (375, 374, 376), (377, 378, 370), (198, 379, 374), (375, 376, 380), (379, 376, 374), (165, 373, 381), (379, 198, 205), (208, 379, 205), (377, 370, 128), (382, 383, 373), (381, 373, 383), (382, 384, 383), (376, 379, 385), (379, 208, 386), (366, 215, 386), (127, 377, 128), (366, 70, 215), (387, 388, 389), (208, 366, 386), (390, 372, 245), (391, 388, 387), (392, 373, 372), (385, 379, 393), (386, 393, 379), (394, 395, 372), (215, 396, 393), (215, 393, 386), (127, 363, 377), (382, 373, 392), (215, 214, 396), (389, 378, 363), (389, 363, 387), (376, 397, 380), (363, 398, 387), (363, 378, 377), (245, 399, 390), (398, 391, 387), (376, 400, 397), (400, 376, 385), (363, 365, 398), (401, 402, 403), (22, 404, 405), (402, 399, 403), (15, 370, 404), (404, 22, 15), (393, 406, 385), (370, 407, 404), (370, 378, 407), (402, 394, 390), (406, 400, 385), (407, 408, 404), (409, 406, 393), (408, 405, 404), (396, 410, 409), (407, 411, 408), (396, 409, 393), (394, 372, 390), (214, 412, 396), (402, 390, 399), (214, 123, 412), (413, 410, 412), (394, 414, 395), (413, 412, 123), (415, 416, 392), (417, 418, 419), (418, 420, 421), (418, 421, 419), (421, 32, 419), (422, 423, 424), (372, 395, 392), (425, 426, 427), (164, 245, 162), (425, 428, 426), (426, 428, 429), (428, 422, 430), (164, 399, 245), (431, 432, 430), (429, 428, 432), (433, 429, 432), (164, 403, 399), (164, 401, 403), (139, 434, 137), (435, 436, 309), (433, 432, 232), (164, 137, 434), (164, 434, 401), (381, 383, 384), (279, 437, 438), (437, 439, 438), (438, 280, 279), (432, 431, 232), (231, 433, 232), (438, 439, 440), (96, 97, 92), (440, 280, 438), (441, 442, 443), (444, 441, 443), (445, 446, 105), (442, 441, 447), (448, 444, 443), (439, 297, 281), (281, 280, 440), (447, 441, 444), (440, 439, 281), (444, 427, 449), (444, 449, 447), (445, 105, 93), (450, 297, 439), (292, 288, 451), (449, 427, 426), (451, 452, 292), (238, 433, 231), (449, 426, 429), (449, 429, 433), (449, 433, 238), (453, 423, 454), (0, 105, 446), (295, 292, 452), (453, 424, 423), (455, 295, 452), (456, 455, 452), (428, 454, 423), (446, 445, 457), (97, 82, 458), (459, 455, 456), (82, 84, 458), (460, 427, 444), (457, 0, 446), (425, 461, 454), (439, 437, 462), (463, 464, 84), (458, 84, 464), (425, 427, 460), (454, 428, 425), (461, 418, 453), (461, 453, 454), (465, 288, 297), (451, 288, 465), (456, 452, 451), (466, 467, 468), (297, 450, 465), (469, 470, 450), (439, 469, 450), (469, 439, 462), (471, 451, 465), (471, 465, 450), (467, 463, 468), (471, 450, 472), (450, 470, 472), (471, 456, 451), (473, 471, 472), (444, 448, 460), (459, 456, 471), (473, 459, 471), (460, 420, 474), (425, 460, 474), (474, 461, 425), (475, 476, 462), (474, 418, 461), (476, 469, 462), (477, 476, 478), (476, 470, 469), (460, 479, 420), (462, 437, 475), (474, 420, 418), (32, 460, 448), (421, 420, 479), (460, 32, 479), (32, 421, 479), (428, 423, 422), (480, 210, 481), (209, 481, 210), (482, 210, 480), (482, 480, 483), (442, 482, 483), (378, 389, 407), (210, 484, 211), (388, 411, 407), (485, 411, 388), (482, 442, 486), (486, 484, 482), (484, 486, 229), (407, 389, 388), (484, 229, 211), (482, 484, 210), (483, 443, 442), (315, 329, 317), (369, 317, 329), (330, 293, 328), (290, 328, 293), (290, 294, 328), (487, 488, 84), (284, 293, 330), (330, 316, 284), (488, 489, 490), (490, 84, 488), (257, 284, 316), (491, 492, 493), (492, 490, 489), (493, 492, 489), (494, 491, 495), (490, 496, 84), (271, 311, 497), (384, 84, 496), (496, 490, 492), (271, 497, 246), (492, 499, 496), (500, 299, 501), (291, 502, 289), (289, 502, 299), (299, 502, 501), (301, 296, 299), (503, 493, 489), (500, 301, 299), (504, 505, 488), (506, 298, 301), (291, 283, 502), (502, 283, 501), (507, 508, 509), (388, 391, 510), (509, 510, 391), (506, 301, 497), (506, 311, 298), (511, 512, 499), (497, 311, 506), (513, 405, 408), (301, 500, 514), (514, 500, 515), (497, 301, 514), (516, 408, 411), (408, 516, 513), (283, 517, 501), (283, 257, 517), (411, 518, 516), (519, 497, 514), (246, 497, 519), (442, 447, 449), (442, 449, 238), (411, 485, 518), (238, 486, 442), (519, 247, 246), (238, 520, 486), (508, 518, 485), (238, 235, 520), (229, 486, 520), (229, 520, 235), (248, 255, 246), (485, 510, 508), (229, 235, 226), (510, 509, 508), (247, 521, 522), (510, 485, 388), (22, 405, 513), (257, 523, 517), (409, 524, 406), (97, 467, 92), (525, 526, 513), (525, 513, 516), (410, 524, 409), (396, 412, 410), (526, 527, 513), (445, 528, 457), (529, 530, 516), (445, 93, 528), (457, 528, 531), (532, 533, 534), (457, 531, 535), (536, 537, 538), (528, 93, 539), (516, 518, 529), (540, 529, 518), (541, 538, 537), (540, 518, 508), (93, 467, 539), (539, 531, 528), (467, 93, 92), (530, 525, 516), (542, 525, 530), (539, 466, 531), (543, 538, 534), (534, 538, 541), (544, 526, 542), (526, 525, 542), (545, 546, 537), (544, 527, 526), (467, 97, 464), (458, 464, 97), (545, 547, 546), (548, 31, 544), (31, 22, 513), (31, 513, 527), (539, 467, 466), (544, 31, 527), (0, 457, 549), (550, 549, 457), (551, 517, 523), (467, 464, 463), (540, 552, 529), (550, 457, 535), (553, 542, 552), (530, 529, 552), (552, 542, 530), (424, 552, 554), (507, 540, 508), (554, 552, 540), (555, 556, 557), (558, 559, 560), (98, 111, 103), (111, 121, 33), (86, 103, 561), (103, 111, 33), (88, 79, 561), (86, 561, 79), (545, 537, 536), (538, 543, 126), (126, 413, 123), (543, 533, 126), (538, 562, 536), (507, 563, 540), (563, 507, 564), (509, 564, 507), (540, 563, 554), (545, 536, 565), (554, 563, 564), (565, 566, 545), (538, 126, 562), (131, 562, 129), (40, 567, 120), (40, 5, 567), (568, 569, 570), (545, 571, 547), (567, 5, 569), (571, 559, 547), (545, 566, 571), (132, 565, 131), (572, 573, 574), (536, 562, 565), (565, 562, 131), (573, 557, 574), (120, 569, 575), (120, 567, 569), (560, 559, 571), (470, 576, 472), (109, 120, 117), (577, 472, 576), (577, 473, 472), (575, 117, 120), (577, 578, 473), (579, 571, 566), (577, 576, 580), (118, 117, 575), (470, 477, 576), (132, 566, 565), (576, 477, 580), (581, 523, 582), (581, 551, 523), (501, 583, 500), (579, 566, 132), (500, 583, 515), (560, 571, 584), (477, 470, 476), (501, 517, 583), (585, 583, 586), (132, 176, 579), (183, 579, 176), (515, 583, 587), (183, 184, 584), (477, 588, 580), (589, 514, 515), (571, 579, 584), (590, 478, 476), (515, 587, 589), (590, 476, 475), (579, 183, 584), (125, 129, 126), (126, 129, 562), (585, 587, 583), (477, 478, 588), (517, 551, 583), (534, 533, 543), (581, 586, 551), (583, 551, 586), (585, 586, 591), (533, 592, 126), (380, 397, 593), (459, 473, 578), (578, 455, 459), (519, 514, 589), (400, 593, 397), (587, 585, 594), (589, 587, 595), (596, 380, 593), (597, 303, 309), (519, 589, 595), (596, 593, 598), (595, 521, 519), (247, 519, 521), (582, 586, 581), (598, 593, 599), (257, 273, 523), (255, 248, 250), (593, 600, 599), (601, 600, 593), (602, 600, 601), (603, 585, 591), (601, 593, 400), (487, 604, 488), (504, 488, 604), (594, 585, 603), (503, 489, 505), (489, 488, 505), (522, 595, 587), (522, 587, 594), (522, 521, 595), (400, 406, 601), (601, 524, 602), (247, 522, 249), (524, 605, 602), (606, 605, 524), (586, 582, 591), (591, 582, 607), (524, 601, 406), (410, 606, 524), (410, 413, 608), (609, 610, 523), (592, 611, 608), (606, 410, 608), (582, 523, 607), (607, 523, 610), (591, 612, 603), (612, 613, 603), (218, 614, 219), (591, 607, 612), (615, 612, 616), (594, 603, 613), (617, 618, 619), (219, 614, 618), (620, 617, 619), (613, 612, 615), (594, 613, 621), (610, 616, 607), (612, 607, 616), (622, 615, 616), (623, 613, 615), (522, 594, 621), (624, 580, 625), (621, 626, 522), (627, 626, 621), (627, 621, 613), (627, 613, 623), (627, 631, 626), (478, 590, 588), (626, 252, 522), (625, 580, 588), (249, 522, 252), (227, 241, 633), (228, 227, 633), (228, 633, 634), (634, 218, 228), (204, 228, 218), (619, 618, 614), (626, 631, 252), (252, 631, 635), (616, 610, 622), (636, 637, 638), (638, 639, 636), (640, 641, 642), (639, 642, 641), (641, 636, 639), (428, 430, 432), (422, 614, 430), (642, 643, 640), (240, 232, 431), (241, 240, 614), (614, 240, 431), (431, 430, 614), (644, 640, 643), (643, 645, 644), (646, 644, 645), (646, 645, 647), (648, 646, 647), (647, 649, 648), (424, 614, 422), (633, 614, 634), (623, 615, 622), (633, 241, 614), (573, 84, 557), (622, 650, 623), (650, 627, 623), (466, 468, 572), (650, 635, 627), (635, 631, 627), (572, 574, 653), (622, 610, 654), (610, 609, 654), (251, 635, 655), (252, 635, 251), (653, 466, 572), (257, 317, 19), (658, 659, 535), (535, 531, 658), (531, 660, 658), (661, 659, 658), (360, 358, 367), (658, 660, 662), (368, 663, 369), (574, 662, 660), (658, 662, 661), (466, 653, 531), (664, 665, 666), (667, 668, 664), (665, 33, 666), (531, 653, 660), (653, 574, 660), (573, 572, 463), (4, 666, 33), (468, 463, 572), (361, 319, 669), (667, 664, 630), (667, 630, 632), (664, 666, 657), (664, 657, 630), (666, 4, 307), (666, 307, 657), (670, 361, 669), (463, 84, 573), (549, 550, 659), (535, 659, 550), (671, 549, 659), (672, 35, 663), (671, 659, 673), (663, 368, 367), (498, 674, 667), (367, 672, 663), (651, 674, 498), (675, 672, 367), (367, 361, 670), (632, 498, 667), (367, 358, 361), (671, 673, 676), (369, 35, 317), (665, 677, 33), (673, 659, 661), (84, 384, 557), (678, 679, 622), (679, 650, 622), (679, 678, 680), (679, 680, 650), (681, 682, 683), (680, 635, 650), (684, 682, 685), (686, 655, 680), (680, 655, 635), (556, 682, 684), (686, 251, 655), (687, 33, 677), (668, 688, 665), (689, 678, 690), (622, 690, 678), (691, 684, 685), (556, 555, 682), (692, 693, 694), (684, 574, 556), (689, 680, 678), (689, 693, 680), (693, 692, 686), (693, 686, 680), (654, 532, 690), (654, 690, 622), (674, 651, 695), (654, 609, 532), (523, 696, 609), (697, 609, 696), (249, 252, 248), (558, 250, 251), (634, 614, 218), (255, 698, 272), (255, 250, 698), (699, 691, 700), (701, 609, 697), (701, 697, 702), (697, 703, 704), (697, 704, 702), (533, 532, 701), (609, 701, 532), (700, 691, 705), (569, 568, 575), (662, 684, 661), (706, 568, 570), (118, 575, 568), (553, 708, 709), (365, 710, 398), (553, 709, 542), (453, 708, 552), (553, 552, 708), (398, 711, 391), (561, 103, 33), (712, 709, 708), (709, 548, 544), (713, 548, 709), (88, 561, 33), (88, 33, 87), (709, 544, 542), (714, 31, 548), (710, 365, 87), (80, 87, 365), (31, 715, 32), (711, 398, 710), (87, 33, 710), (716, 391, 711), (714, 715, 31), (391, 716, 509), (710, 687, 711), (713, 714, 548), (715, 713, 717), (687, 564, 716), (715, 714, 713), (711, 687, 716), (717, 713, 712), (709, 712, 713), (718, 719, 720), (552, 424, 453), (721, 718, 720), (721, 720, 722), (118, 568, 723), (724, 725, 726), (725, 727, 726), (728, 727, 725), (351, 353, 729), (730, 729, 353), (651, 729, 695), (731, 732, 733), (651, 351, 729), (602, 733, 600), (734, 732, 731), (735, 736, 737), (738, 737, 739), (733, 605, 731), (611, 734, 731), (605, 733, 602), (611, 731, 605), (606, 611, 605), (740, 737, 356), (356, 737, 738), (606, 608, 611), (739, 741, 738), (611, 592, 742), (742, 734, 611), (608, 126, 592), (729, 730, 743), (729, 743, 744), (733, 732, 745), (733, 745, 746), (741, 747, 743), (748, 749, 743), (750, 598, 599), (751, 752, 753), (743, 730, 741), (741, 730, 738), (724, 722, 725), (720, 725, 722), (741, 739, 754), (750, 599, 600), (755, 725, 258), (747, 748, 743), (747, 741, 754), (756, 258, 757), (758, 596, 598), (159, 757, 158), (598, 750, 758), (750, 746, 759), (733, 746, 750), (600, 733, 750), (353, 356, 738), (760, 750, 759), (738, 730, 353), (760, 758, 750), (761, 762, 763), (764, 695, 744), (695, 729, 744), (721, 765, 762), (721, 762, 761), (718, 721, 761), (413, 126, 608), (742, 592, 533), (743, 749, 744), (766, 761, 767), (766, 719, 761), (719, 718, 761), (768, 728, 753), (728, 725, 753), (769, 770, 771), (772, 773, 753), (773, 768, 753), (761, 763, 770), (774, 772, 753), (775, 776, 771), (769, 771, 776), (769, 776, 777), (775, 756, 776), (756, 757, 776), (778, 769, 777), (770, 769, 779), (767, 779, 769), (777, 776, 757), (775, 258, 756), (780, 674, 764), (706, 723, 568), (779, 761, 770), (570, 781, 706), (708, 453, 418), (712, 708, 418), (419, 715, 417), (419, 32, 715), (717, 712, 418), (418, 417, 717), (417, 715, 717), (121, 620, 33), (619, 33, 620), (424, 554, 564), (784, 785, 636), (786, 784, 641), (620, 121, 108), (614, 424, 564), (640, 790, 786), (640, 644, 791), (644, 646, 791), (796, 647, 645), (761, 779, 767), (645, 643, 796), (799, 646, 800), (493, 495, 491), (695, 764, 674), (801, 802, 803), (803, 494, 801), (495, 801, 494), (668, 667, 780), (665, 664, 668), (674, 780, 667), (804, 803, 802), (802, 805, 804), (806, 807, 764), (744, 749, 764), (808, 804, 805), (805, 809, 808), (810, 808, 809), (809, 811, 810), (812, 813, 814), (815, 668, 816), (814, 817, 812), (755, 818, 819), (819, 725, 755), (817, 819, 818), (818, 812, 817), (806, 764, 749), (814, 813, 811), (810, 811, 813), (780, 764, 807), (820, 821, 822), (649, 822, 821), (821, 648, 649), (823, 820, 822), (815, 688, 668), (677, 665, 688), (749, 824, 806), (496, 512, 384), (748, 824, 749), (499, 512, 496), (800, 648, 821), (825, 821, 820), (826, 512, 511), (821, 827, 800), (649, 828, 822), (829, 830, 831), (832, 833, 831), (832, 831, 830), (825, 820, 455), (813, 832, 830), (181, 286, 820), (511, 492, 491), (826, 511, 494), (806, 824, 807), (286, 181, 189), (455, 820, 286), (295, 455, 285), (834, 807, 824), (835, 834, 824), (286, 285, 455), (493, 503, 495), (491, 494, 511), (826, 494, 831), (803, 831, 494), (804, 831, 803), (767, 769, 778), (8, 255, 720), (725, 720, 255), (836, 837, 838), (839, 719, 766), (840, 824, 816), (841, 824, 840), (815, 816, 824), (842, 843, 8), (843, 6, 8), (843, 344, 6), (844, 845, 824), (845, 688, 824), (688, 815, 824), (843, 348, 344), (775, 846, 847), (775, 847, 258), (836, 842, 8), (848, 258, 847), (348, 843, 842), (849, 850, 846), (19, 339, 258), (836, 851, 842), (849, 846, 771), (771, 770, 849), (849, 770, 852), (852, 770, 853), (853, 770, 763), (854, 855, 856), (852, 853, 857), (846, 775, 771), (842, 855, 348), (848, 846, 850), (846, 848, 847), (858, 345, 348), (824, 859, 860), (349, 345, 858), (762, 765, 853), (348, 855, 858), (359, 349, 858), (721, 857, 765), (721, 722, 857), (855, 854, 359), (763, 762, 853), (855, 359, 858), (841, 835, 824), (359, 861, 339), (860, 844, 824), (853, 765, 857), (780, 807, 862), (340, 357, 339), (359, 339, 357), (863, 258, 339), (359, 854, 861), (864, 862, 807), (849, 852, 865), (856, 842, 851), (852, 857, 865), (856, 855, 842), (863, 339, 861), (864, 866, 862), (807, 834, 864), (866, 864, 834), (850, 849, 865), (867, 258, 863), (868, 862, 866), (868, 866, 834), (868, 834, 835), (724, 869, 722), (862, 816, 780), (870, 871, 868), (872, 873, 874), (668, 780, 816), (871, 862, 868), (872, 875, 873), (835, 841, 868), (870, 868, 841), (841, 840, 870), (871, 870, 840), (836, 838, 872), (778, 777, 876), (840, 816, 871), (872, 838, 875), (877, 816, 862), (778, 876, 878), (836, 872, 851), (777, 757, 876), (879, 878, 880), (757, 881, 876), (878, 876, 880), (882, 883, 884), (839, 778, 878), (839, 767, 778), (885, 886, 887), (839, 766, 767), (883, 861, 884), (873, 882, 884), (879, 839, 878), (874, 884, 861), (877, 862, 871), (816, 877, 871), (688, 888, 677), (876, 881, 889), (876, 889, 880), (677, 888, 890), (188, 881, 159), (888, 688, 845), (888, 845, 890), (677, 890, 891), (892, 839, 879), (891, 893, 677), (894, 839, 892), (895, 719, 839), (895, 839, 894), (845, 891, 890), (844, 891, 845), (844, 860, 893), (844, 893, 891), (677, 893, 687), (896, 34, 619), (859, 824, 260), (897, 898, 899), (899, 896, 897), (619, 897, 896), (900, 901, 902), (260, 324, 859), (614, 903, 619), (904, 895, 894), (905, 260, 259), (906, 260, 905), (907, 260, 906), (757, 159, 881), (889, 881, 188), (880, 908, 879), (909, 879, 908), (909, 892, 879), (829, 808, 810), (813, 829, 810), (880, 889, 908), (910, 831, 911), (909, 912, 892), (495, 503, 788), (913, 696, 903), (619, 903, 696), (511, 499, 492), (914, 619, 696), (912, 894, 892), (915, 912, 909), (789, 809, 794), (794, 809, 797), (805, 797, 809), (912, 904, 894), (829, 831, 910), (804, 911, 831), (915, 909, 916), (804, 808, 911), (910, 911, 808), (829, 910, 808), (813, 830, 829), (915, 904, 912), (900, 899, 898), (805, 802, 797), (917, 887, 886), (918, 919, 915), (798, 797, 802), (801, 795, 798), (802, 801, 798), (920, 886, 885), (788, 795, 495), (801, 495, 795), (885, 921, 920), (900, 898, 901), (922, 920, 921), (921, 902, 922), (901, 922, 902), (889, 188, 923), (924, 925, 897), (926, 908, 927), (914, 924, 619), (898, 897, 925), (908, 928, 909), (897, 619, 924), (926, 928, 908), (908, 889, 923), (908, 923, 927), (929, 885, 887), (930, 920, 922), (931, 922, 901), (901, 898, 931), (932, 902, 921), (909, 928, 916), (933, 917, 886), (701, 702, 533), (533, 702, 704), (922, 931, 930), (898, 925, 931), (934, 933, 920), (920, 930, 934), (916, 928, 935), (936, 937, 885), (938, 256, 939), (253, 939, 256), (886, 920, 933), (940, 941, 938), (923, 239, 927), (239, 923, 213), (188, 213, 923), (938, 942, 256), (274, 256, 942), (943, 239, 220), (944, 943, 220), (927, 945, 926), (945, 935, 926), (928, 926, 935), (941, 274, 942), (274, 914, 273), (239, 943, 927), (946, 945, 947), (272, 698, 250), (946, 935, 945), (918, 916, 935), (272, 948, 253), (939, 253, 948), (918, 915, 916), (939, 951, 938), (914, 274, 924), (942, 938, 941), (952, 724, 953), (614, 949, 903), (724, 954, 953), (927, 943, 945), (944, 947, 943), (945, 943, 947), (953, 955, 952), (925, 924, 274), (955, 956, 957), (953, 956, 955), (958, 935, 946), (958, 918, 935), (959, 954, 724), (957, 956, 960), (958, 919, 918), (904, 915, 961), (953, 962, 956), (961, 915, 919), (961, 919, 958), (848, 960, 964), (629, 905, 278), (259, 278, 905), (905, 629, 628), (905, 628, 906), (656, 907, 628), (906, 628, 907), (306, 907, 656), (321, 260, 965), (907, 965, 260), (574, 684, 662), (306, 965, 907), (305, 321, 306), (965, 306, 321), (699, 661, 684), (574, 557, 556), (684, 691, 699), (683, 682, 555), (974, 34, 967), (896, 967, 34), (966, 967, 899), (896, 899, 967), (676, 673, 700), (963, 966, 900), (899, 900, 966), (673, 661, 699), (900, 932, 963), (975, 976, 977), (978, 979, 696), (978, 696, 980), (699, 700, 673), (949, 981, 913), (949, 913, 903), (977, 968, 975), (676, 700, 705), (980, 696, 913), (981, 978, 913), (676, 705, 982), (983, 984, 985), (555, 557, 384), (978, 980, 913), (902, 932, 900), (683, 555, 384), (986, 987, 975), (988, 989, 986), (990, 989, 988), (989, 987, 986), (979, 981, 949), (991, 392, 416), (983, 992, 993), (983, 993, 984), (981, 979, 978), (975, 968, 994), (975, 994, 995), (975, 995, 986), (986, 995, 996), (986, 996, 988), (988, 996, 997), (988, 997, 990), (937, 932, 921), (992, 998, 999), (992, 999, 993), (1000, 984, 999), (993, 999, 984), (936, 885, 929), (921, 885, 937), (416, 685, 991), (938, 951, 940), (66, 669, 1001), (685, 416, 691), (951, 1002, 940), (1003, 8, 7), (991, 685, 682), (195, 1003, 7), (8, 1003, 1001), (917, 941, 940), (1004, 676, 982), (1004, 982, 402), (1005, 929, 887), (1004, 402, 401), (887, 917, 1002), (982, 705, 414), (1003, 61, 1001), (414, 705, 691), (917, 940, 1002), (1002, 1005, 887), (982, 414, 402), (414, 691, 415), (414, 394, 402), (1006, 941, 917), (691, 416, 415), (66, 1001, 61), (414, 415, 395), (917, 933, 1006), (1003, 102, 61), (1007, 1005, 951), (392, 395, 415), (273, 914, 523), (1006, 933, 274), (991, 682, 681), (931, 925, 274), (930, 931, 274), (382, 392, 681), (991, 681, 392), (375, 380, 184), (681, 683, 384), (382, 681, 384), (934, 274, 933), (930, 274, 934), (941, 1006, 274), (194, 1003, 195), (951, 939, 948), (1019, 1020, 1021), (1022, 1019, 1021), (1023, 1019, 1022), (1024, 1019, 1023), (977, 976, 1024), (1019, 1024, 976), (1021, 972, 971), (1021, 971, 1022), (1022, 971, 970), (1022, 970, 1023), (1024, 1023, 970), (1024, 970, 969), (968, 977, 969), (1024, 969, 977), (1025, 1020, 1019), (1026, 1021, 1020), (972, 1021, 973), (1026, 973, 1021), (1019, 976, 1028), (1028, 1025, 1019), (976, 1031, 1028), (976, 987, 1031), (1032, 989, 990), (1032, 990, 992), (983, 1033, 992), (1032, 992, 1033), (997, 998, 992), (997, 992, 990), (861, 883, 863), (867, 863, 883), (873, 884, 874), (854, 874, 861), (854, 856, 874), (856, 872, 874), (856, 851, 872), (258, 1035, 757), (883, 1036, 867), (867, 1036, 258), (1035, 258, 1036), (140, 1037, 43), (43, 12, 140), (1037, 837, 43), (837, 14, 43), (1041, 140, 141), (1041, 141, 1042), (1033, 1044, 1031), (1032, 1033, 1031), (1037, 838, 837), (976, 975, 987), (1031, 987, 989), (1031, 989, 1032), (1033, 983, 985), (1033, 985, 1044), (1037, 875, 838), (1047, 1048, 1049), (1041, 1037, 140), (1050, 1051, 1009), (1037, 873, 875), (873, 1037, 882), (944, 220, 1052), (1053, 1052, 220), (1041, 882, 1037), (1010, 1054, 1008), (1041, 1042, 882), (1055, 883, 882), (1054, 1010, 1056), (1034, 1056, 1010), (1057, 1058, 1056), (1057, 1056, 1034), (1057, 1059, 1058), (1055, 882, 1042), (1052, 1060, 944), (1061, 1062, 1063), (947, 1060, 946), (637, 636, 785), (636, 641, 784), (946, 1060, 1063), (947, 944, 1060), (1063, 1060, 1061), (641, 640, 786), (1039, 1038, 642), (1064, 946, 1063), (958, 946, 1064), (1062, 1065, 1063), (1056, 784, 1054), (786, 1054, 784), (785, 784, 1056), (1056, 1058, 785), (1065, 1064, 1063), (1039, 642, 1043), (639, 1043, 642), (638, 1066, 1043), (638, 1043, 639), (1067, 958, 1064), (1068, 1012, 1069), (1013, 1069, 1012), (1069, 1013, 1070), (1008, 1070, 1013), (948, 1007, 951), (1008, 1054, 1070), (951, 1005, 1002), (1055, 1036, 883), (791, 1068, 790), (1069, 1070, 790), (1071, 1055, 1042), (786, 790, 1070), (964, 1072, 755), (1035, 1036, 1071), (1070, 1054, 786), (1016, 1014, 1073), (1012, 1068, 1073), (1012, 1073, 1014), (158, 1035, 144), (640, 791, 790), (1055, 1071, 1036), (791, 646, 799), (141, 143, 1042), (648, 800, 646), (1042, 143, 1071), (1071, 143, 144), (1071, 144, 1035), (1074, 1075, 1076), (791, 799, 1073), (1073, 1068, 791), (1069, 790, 1068), (796, 1045, 647), (643, 1038, 796), (643, 642, 1038), (1015, 1077, 1018), (1016, 1078, 1077), (1016, 1077, 1015), (1079, 1080, 774), (1016, 1073, 1078), (1081, 1082, 774), (1080, 1081, 774), (799, 800, 1078), (1077, 1078, 800), (1074, 1080, 1075), (734, 1083, 732), (1073, 799, 1078), (1082, 1084, 774), (1045, 828, 647), (1082, 1081, 1085), (1081, 1074, 1085), (1074, 1076, 1085), (1083, 1086, 732), (1086, 745, 732), (1087, 1088, 1089), (1088, 760, 1089), (1074, 1081, 1080), (1086, 1087, 1089), (1090, 1018, 1077), (1086, 746, 745), (1091, 1082, 1085), (649, 647, 828), (1085, 1076, 1092), (1017, 1093, 1027), (1089, 746, 1086), (1018, 1090, 1093), (1018, 1093, 1017), (1089, 759, 746), (1089, 760, 759), (827, 821, 825), (825, 1093, 827), (1093, 1090, 827), (1090, 1077, 827), (800, 827, 1077), (1083, 734, 1094), (742, 1094, 734), (823, 822, 1046), (742, 533, 1094), (1095, 822, 828), (1095, 1046, 822), (1027, 1096, 1030), (1027, 1093, 1096), (1083, 1097, 1098), (1096, 1093, 825), (825, 1099, 1096), (1100, 1096, 1099), (1083, 1098, 1101), (455, 1029, 1102), (1083, 1101, 1086), (1101, 1087, 1086), (1030, 1100, 1102), (1030, 1102, 1029), (1103, 384, 512), (1104, 1088, 1087), (1030, 1096, 1100), (1102, 1100, 1099), (1099, 455, 1102), (825, 455, 1099), (1105, 950, 1106), (1104, 1087, 1101), (1107, 1097, 1094), (1083, 1094, 1097), (1108, 1109, 1110), (1109, 1111, 1110), (1112, 1110, 1111), (1109, 1108, 1113), (782, 753, 819), (1114, 1108, 1110), (819, 817, 782), (832, 813, 812), (833, 832, 818), (1115, 1116, 1072), (1117, 1111, 1109), (1115, 1072, 964), (1072, 1118, 755), (1119, 1109, 1120), (217, 1121, 220), (1121, 1122, 220), (1113, 1120, 1109), (1123, 1120, 1113), (1124, 1123, 1113), (959, 724, 726), (1125, 1126, 1127), (1127, 1113, 1125), (1108, 1125, 1113), (1127, 1126, 637), (959, 1129, 954), (638, 637, 1126), (1114, 1125, 1108), (1127, 1131, 1113), (637, 1131, 1127), (785, 1131, 637), (1138, 1066, 1126), (1065, 1139, 1064), (1046, 434, 590, 475, 437, 279, 173, 155, 157, 1175, 1176, 1, 823), (1067, 752, 961), (961, 958, 1067), (638, 1126, 1066), (1139, 1067, 1064), (1125, 1140, 1126), (752, 1067, 1139), (1061, 1065, 1062), (1053, 1061, 1052), (1060, 1052, 1061), (1065, 1061, 1141), (1141, 1075, 1065), (1061, 1142, 1141), (1123, 1143, 1120), (604, 487, 823, 1, 0, 549, 671, 676, 1004, 401, 434, 1046), (258, 848, 755), (850, 1144, 1145), (1145, 957, 960), (1145, 960, 850), (1146, 857, 722), (1146, 865, 857), (1146, 722, 869), (952, 869, 724), (1146, 955, 865), (1120, 1143, 1148), (955, 1144, 865), (850, 865, 1144), (955, 957, 1145), (955, 1145, 1144), (869, 955, 1146), (952, 955, 869), (960, 848, 850), (964, 755, 848), (1079, 774, 1139), (1139, 774, 752), (1076, 1142, 1092), (974, 16, 32, 448, 443, 483, 480, 1130, 1128, 707, 4, 34), (1142, 1061, 1092), (1065, 1075, 1139), (1080, 1079, 1075), (1079, 1139, 1075), (34, 33, 619), (1075, 1141, 1142), (1076, 1075, 1142), (1053, 1157, 1061), (1092, 1061, 1157), (1106, 1103, 1053), (687, 710, 33), (569, 5, 707), (1159, 1148, 1160), (1159, 1160, 1161), (1162, 781, 707), (570, 569, 707), (781, 570, 707), (781, 1163, 706), (1162, 1163, 781), (1161, 1117, 1159), (1110, 1164, 1114), (831, 512, 826), (1134, 1164, 1110), (1134, 1110, 1112), (703, 697, 696), (1165, 1117, 1119), (979, 949, 703), (1166, 1123, 1167), (1166, 1143, 1123), (1143, 1166, 1147), (1109, 1119, 1117), (1167, 1123, 1124), (1119, 1120, 1165), (564, 1170, 614), (1113, 1131, 1124), (1131, 1171, 1124), (1167, 1124, 1166), (1125, 1114, 1140), (1147, 1171, 1172), (1147, 1172, 1059), (1147, 1166, 1171), (961, 752, 751), (1131, 785, 1172), (1172, 1171, 1131), (1166, 1124, 1171), (1172, 1058, 1059), (774, 753, 752), (1106, 1053, 220), (704, 703, 1105), (194, 102, 1003), (375, 102, 194), (1106, 220, 1105), (220, 533, 1105), (950, 1105, 703), (102, 375, 184), (564, 1173, 1174), (564, 1174, 1170), (380, 596, 584), (184, 380, 584), (596, 758, 560), (584, 596, 560), (558, 560, 758), (758, 760, 558), (250, 558, 760), (836, 720, 837), (8, 720, 836), (720, 14, 837), (1177, 751, 760), (1177, 1178, 751), (1178, 223, 751), (250, 760, 751), (720, 719, 14), (42, 14, 719), (895, 42, 719), (895, 904, 169), (895, 169, 42), (169, 904, 222), (1181, 624, 1182), (961, 222, 904), (961, 223, 222), (223, 961, 751), (966, 963, 932, 937, 936, 929, 1005, 1007, 948, 272, 250, 751, 753, 782, 783, 793, 789, 794, 797, 798, 795, 788, 503, 505, 504, 604, 1046, 1095, 828, 1045, 796, 1038, 1039, 1043, 1066, 1138, 1140, 1114, 1164, 1134, 1158, 1293, 1297, 1298, 740, 356, 353, 351, 651, 498, 632, 630, 657, 307, 308, 310, 305, 306, 656, 628, 629, 278, 262, 652, 1338, 352, 354, 355, 1314, 1299, 1295, 1296, 1294, 1300, 1255, 1254, 1268, 1150, 1151, 1267, 1132, 1133, 1199, 1135, 1136, 1137, 1200, 1154, 1155, 1156, 1152, 1153, 1149, 1040, 1179, 1168, 1169, 1000, 999, 998, 997, 996, 995, 994, 968, 969, 970, 971, 972, 973, 1226, 1180, 792, 787, 1011, 1242, 1184, 1183, 1186, 1185, 1236, 1233, 1234, 1320, 1303, 1304, 1333, 1327, 269, 268, 267, 16, 974, 967), (1187, 1132, 1188), (1189, 1190, 1191), (1188, 1191, 1187), (1132, 1187, 1133), (1189, 1049, 1192), (1048, 1192, 1049), (1192, 1048, 1193), (1047, 1193, 1048), (1194, 1193, 1195), (1190, 1189, 1196), (1194, 1196, 1192), (1194, 1192, 1193), (1197, 1195, 1193), (1192, 1196, 1189), (1187, 1191, 1190), (1198, 1137, 1195), (1194, 1195, 1137), (1194, 1137, 1136), (1135, 1196, 1136), (1194, 1136, 1196), (1196, 1135, 1199), (1196, 1199, 1190), (1190, 1199, 1133), (1190, 1133, 1187), (1195, 1197, 1198), (1137, 1198, 1200), (1197, 1051, 1050), (1201, 1197, 1202), (1203, 1204, 597), (1205, 1197, 1201), (1206, 1197, 1205), (1198, 1197, 1206), (1207, 1149, 1153), (1207, 1153, 1152), (1207, 1152, 1202), (1202, 1152, 1156), (1202, 1156, 1201), (1201, 1156, 1155), (1201, 1155, 1205), (1208, 1203, 597), (257, 19, 255), (1205, 1155, 1154), (1205, 1154, 1206), (1200, 1198, 1154), (1206, 1154, 1198), (1050, 1209, 1197), (1009, 1210, 1209), (1009, 1209, 1050), (725, 255, 258), (1211, 1208, 597), (1207, 1197, 1212), (1207, 1202, 1197), (1213, 1214, 1209), (1214, 1215, 1209), (1197, 1209, 1215), (1215, 1212, 1197), (1215, 1214, 1179), (1215, 1179, 1040), (1212, 1215, 1040), (1212, 1040, 1149), (696, 523, 914), (1212, 1149, 1207), (1213, 1179, 1214), (696, 979, 703), (1216, 1181, 1182), (1001, 255, 8), (1209, 1210, 1213), (1210, 1009, 985), (1044, 985, 1009), (1210, 985, 1213), (669, 255, 1001), (1217, 985, 984), (255, 669, 319), (1217, 1213, 985), (669, 66, 47), (1179, 1213, 1168), (669, 47, 44), (1169, 1217, 1000), (984, 1000, 1217), (1217, 1169, 1168), (1217, 1168, 1213), (1218, 1020, 1025), (44, 670, 669), (1219, 1020, 1220), (1221, 1020, 1219), (1222, 1220, 1020), (1223, 1020, 1221), (1182, 1224, 1225), (1222, 1011, 787), (1222, 787, 1220), (1220, 787, 792), (1220, 792, 1219), (369, 663, 35), (1219, 792, 1180), (1219, 1180, 1221), (675, 23, 35), (1221, 1180, 1226), (1221, 1226, 1223), (675, 36, 23), (675, 35, 672), (1026, 1020, 1223), (1226, 973, 1026), (1226, 1026, 1223), (1216, 1182, 1225), (1225, 1227, 1216), (1228, 1229, 1230), (36, 675, 44), (1231, 1229, 1228), (1229, 1231, 1232), (367, 44, 675), (1233, 1230, 1234), (1235, 1234, 1230), (367, 670, 44), (1230, 1233, 1236), (1230, 1236, 1228), (1228, 1236, 1185), (1228, 1185, 1231), (35, 17, 1237), (35, 1237, 317), (1231, 1238, 1232), (1239, 1240, 1232), (1238, 1239, 1232), (317, 1237, 19), (17, 19, 1237), (1184, 1241, 1240), (690, 541, 537), (1238, 1231, 1186), (1185, 1186, 1231), (1238, 1186, 1183), (1238, 1183, 1239), (1239, 1183, 1184), (1239, 1184, 1240), (1232, 1240, 1241), (1184, 1242, 1241), (1011, 1243, 1242), (1244, 1241, 1243), (1241, 1242, 1243), (547, 559, 1245), (1243, 1011, 1222), (1243, 1222, 1218), (1020, 1218, 1222), (1245, 559, 558), (1241, 1244, 1232), (1245, 558, 692), (694, 546, 1245), (1246, 1049, 1191), (1189, 1191, 1049), (547, 1245, 546), (1047, 1051, 1193), (1197, 1193, 1051), (686, 558, 251), (1245, 692, 694), (692, 558, 686), (65, 64, 1), (537, 546, 694), (693, 689, 694), (690, 537, 694), (689, 690, 694), (532, 534, 541), (532, 541, 690), (1247, 65, 1), (29, 63, 65), (1, 1176, 1247), (436, 820, 85), (1058, 1172, 785), (1138, 1126, 1140), (1120, 1148, 1165), (1159, 1165, 1148), (706, 1163, 1248), (1159, 1117, 1165), (1249, 723, 706), (706, 1248, 1249), (84, 85, 820), (1250, 1129, 959), (1251, 224, 223), (1252, 230, 224), (1252, 236, 230), (953, 954, 1129), (1252, 224, 1251), (962, 1129, 1250), (1248, 1163, 1253), (1163, 1162, 707), (1163, 707, 1253), (1254, 1255, 1256), (1257, 962, 1250), (1257, 1250, 1258), (962, 953, 1129), (1116, 1115, 1257), (1259, 1191, 1260), (1261, 1191, 1259), (1116, 1257, 1258), (1262, 108, 118), (1188, 1260, 1191), (1262, 118, 723), (1263, 1191, 1264), (1263, 1256, 1191), (1261, 1264, 1191), (1262, 1265, 620), (1254, 1256, 1263), (1258, 1266, 1116), (1262, 620, 108), (1188, 1132, 1267), (1188, 1267, 1260), (1262, 723, 1249), (1260, 1267, 1151), (1260, 1151, 1259), (1259, 1151, 1150), (1259, 1150, 1261), (1261, 1150, 1268), (1261, 1268, 1264), (1264, 1268, 1254), (1264, 1254, 1263), (962, 1257, 956), (1269, 1249, 1248), (1270, 1271, 1272), (1273, 1272, 1271), (1274, 1275, 1253), (1275, 1269, 1253), (1111, 1272, 1273), (1276, 1271, 1270), (956, 1257, 960), (1248, 1253, 1269), (1273, 1112, 1111), (1274, 1253, 707), (1118, 1072, 1116), (960, 1257, 1115), (1269, 1262, 1249), (1115, 964, 960), (1270, 1272, 1277), (1277, 1272, 1117), (1278, 959, 726), (1279, 1274, 1128), (1279, 1280, 1274), (1281, 1282, 1283), (1284, 1283, 1270), (1282, 1270, 1283), (1270, 1277, 1284), (1274, 707, 1128), (1111, 1117, 1272), (1285, 1118, 1116), (1286, 755, 1287), (1118, 1288, 755), (1288, 1287, 755), (1275, 1289, 1290), (1291, 1283, 1246), (1275, 1280, 1289), (727, 1278, 726), (1292, 1278, 727), (1275, 1274, 1280), (1301, 216, 1302), (207, 219, 1302), (1293, 1158, 1271), (1273, 1271, 1158), (1289, 1302, 1290), (1293, 1271, 1297), (1276, 1297, 1271), (1297, 1276, 735), (1283, 1305, 1160), (1305, 1283, 1284), (1302, 219, 618), (1305, 1284, 1277), (1290, 1302, 1265), (1117, 1161, 1277), (1302, 618, 1265), (1269, 1275, 1290), (1265, 618, 617), (1290, 1262, 1269), (1306, 1307, 1308), (165, 577, 1181), (624, 1181, 577), (1309, 1307, 1306), (1307, 1310, 1311), (1290, 1265, 1262), (1312, 1182, 624), (1312, 588, 1313), (1311, 1308, 1307), (1224, 1182, 1312), (617, 620, 1265), (1313, 1224, 1312), (1310, 1296, 1295), (1310, 1295, 1311), (216, 202, 207), (1299, 1311, 1295), (1308, 1311, 1299), (578, 577, 381), (165, 381, 577), (1308, 1299, 1314), (1308, 1314, 1306), (1306, 1314, 355), (1306, 355, 1309), (1302, 216, 207), (1315, 1279, 1128), (1280, 1279, 1315), (1316, 1307, 1256), (1191, 1256, 1307), (1130, 1315, 1128), (820, 823, 84), (1317, 1307, 1316), (1317, 1310, 1307), (1315, 1130, 481), (1256, 1255, 1300), (1256, 1300, 1316), (1176, 1175, 318), (1316, 1300, 1294), (1316, 1294, 1317), (312, 1176, 318), (1301, 1289, 1280), (1296, 1310, 1294), (1317, 1294, 1310), (1191, 1307, 1246), (1291, 1246, 1307), (155, 173, 175), (1301, 1302, 1289), (1305, 1161, 1160), (155, 175, 156), (481, 209, 1315), (1315, 209, 1301), (1315, 1301, 1280), (487, 84, 823), (1229, 1318, 1235), (480, 481, 1130), (1319, 1235, 1318), (1176, 312, 1203), (1235, 1230, 1229), (1203, 312, 1204), (209, 216, 1301), (1203, 1247, 1176), (1319, 1320, 1234), (1319, 1234, 1235), (1321, 236, 1252), (312, 304, 1204), (234, 236, 1322), (149, 1323, 160), (261, 652, 262), (1324, 264, 1325), (1326, 1324, 1325), (266, 1325, 264), (1323, 157, 160), (1327, 1325, 269), (266, 269, 1325), (1325, 1327, 1326), (1328, 236, 1321), (1329, 1324, 1330), (1326, 1330, 1324), (1330, 1331, 1329), (1332, 1323, 148), (1327, 1333, 1326), (149, 148, 1323), (1326, 1333, 1304), (1326, 1304, 1330), (1332, 148, 147), (1322, 236, 1328), (1319, 1318, 1331), (1329, 1331, 1318), (153, 181, 820), (1334, 212, 234), (1304, 1303, 1331), (1304, 1331, 1330), (1320, 1319, 1303), (1331, 1303, 1319), (145, 153, 820), (1322, 1334, 234), (146, 1335, 435), (146, 145, 820), (1335, 436, 435), (436, 1335, 820), (1335, 146, 820), (157, 1323, 1336), (1334, 1121, 212), (1334, 1322, 1337), (1339, 1336, 1323), (217, 212, 1121), (1337, 1322, 1328), (1270, 1282, 1276), (1340, 1341, 1339), (1282, 736, 735), (1340, 435, 1341), (1282, 735, 1276), (1334, 1337, 1121), (1340, 146, 435), (147, 1340, 1332), (1342, 1337, 1328), (1342, 1343, 1337), (1332, 1340, 1339), (1337, 1122, 1121), (147, 146, 1340), (1344, 1292, 727), (1343, 1122, 1337), (1342, 1097, 1343), (1339, 1323, 1332), (1094, 533, 1107), (1341, 435, 309), (1344, 727, 728), (1345, 1250, 959), (1321, 1346, 1347), (1250, 1345, 1258), (1321, 1347, 1348), (1345, 959, 1278), (1348, 1328, 1321), (1342, 1328, 1348), (1292, 1345, 1278), (314, 1339, 1341), (597, 1204, 303), (303, 1204, 304), (1348, 1097, 1342), (1345, 1292, 1349), (85, 309, 436), (1107, 1343, 1097), (1258, 1345, 1266), (1266, 1285, 1116), (1349, 1266, 1345), (577, 580, 624), (1177, 1088, 1104), (1312, 625, 588), (1177, 1104, 1350), (1285, 1266, 1349), (1313, 590, 1224), (1225, 1224, 590), (588, 590, 1313), (590, 434, 1225), (1349, 1292, 1351), (1352, 597, 48), (1288, 1118, 1285), (1353, 30, 1354), (1355, 1285, 1349), (309, 302, 1341), (1288, 1285, 1287), (1175, 157, 1356), (1357, 1355, 1349), (1287, 1285, 1355), (29, 1354, 30), (1336, 313, 1356), (1211, 1353, 1358), (313, 318, 1356), (1286, 1359, 755), (1356, 157, 1336), (512, 755, 1359), (1352, 1211, 597), (302, 314, 1341), (1354, 1358, 1353), (1175, 1356, 318), (29, 65, 1358), (1339, 314, 313), (1336, 1339, 313), (65, 1211, 1358), (1312, 624, 625), (1354, 29, 1358), (1247, 1211, 65), (1247, 1208, 1211), (1351, 1292, 1344), (1247, 1203, 1208), (309, 48, 597), (1351, 1360, 1361), (1352, 1353, 1211), (384, 455, 381), (1344, 1360, 1351), (1349, 1351, 1362), (48, 30, 1353), (1353, 1352, 48), (48, 309, 85), (1227, 1225, 434), (455, 384, 1029), (136, 135, 1181), (136, 1181, 1216), (1362, 1351, 1361), (1361, 1360, 1363), (1364, 1362, 1361), (1143, 1147, 1059, 1057, 1034, 1010, 1008, 1013, 1012, 1014, 1016, 1015, 1018, 1017, 1027, 1030, 1029, 384, 950, 703, 949, 614, 1170, 1244, 1243, 1218, 1025, 1028, 1031, 1044, 1009, 1051, 1047, 1049, 1246, 1283, 1160, 1148), (1362, 1357, 1349), (1365, 1227, 434), (139, 1365, 434), (138, 136, 1365), (1365, 139, 138), (138, 134, 136), (1286, 1355, 1357), (1350, 1346, 1366), (1362, 1364, 1367), (1357, 1362, 1367), (1359, 1286, 1367), (1305, 1277, 1161), (1368, 1346, 1350), (1368, 1347, 1346), (1357, 1367, 1286), (1177, 1350, 1366), (1287, 1355, 1286), (264, 1324, 1369), (1088, 1177, 760), (1367, 1370, 1359), (1104, 1368, 1350), (324, 335, 334), (1104, 1101, 1368), (1371, 334, 264), (1371, 264, 1369), (1097, 1348, 1368), (1348, 1347, 1368), (1372, 1373, 512), (1101, 1098, 1097), (1371, 859, 324), (324, 334, 1371), (1097, 1368, 1101), (1359, 1372, 512), (1374, 1375, 768), (1178, 1376, 1251), (1177, 1366, 1178), (728, 1375, 1363), (1366, 1376, 1178), (1374, 1363, 1375), (1346, 1376, 1366), (267, 337, 336, 331, 320, 308, 307, 16), (1251, 223, 1178), (1252, 1251, 1376), (1321, 1252, 1376), (1361, 1363, 1377), (1377, 1364, 1361), (1376, 1346, 1321), (1377, 1363, 1374), (220, 1122, 1343), (1378, 1377, 1374), (533, 220, 1107), (1343, 1107, 220), (1379, 1377, 1378), (704, 1105, 533), (1380, 1364, 1377), (158, 757, 1035), (1367, 1364, 1380), (1380, 1377, 1379), (1378, 1374, 1381), (1174, 687, 893), (1370, 1367, 1380), (1370, 1380, 1379), (1170, 1174, 860), (893, 860, 1174), (1229, 1382, 1318), (1383, 1329, 1318), (1383, 1318, 1382), (1384, 1370, 1379), (1373, 1372, 1384), (1359, 1370, 1372), (1384, 1385, 1373), (1370, 1384, 1372), (509, 716, 564), (1375, 728, 768), (1360, 1344, 728), (1363, 1360, 728), (136, 1227, 1365), (1181, 135, 165), (812, 818, 832), (755, 512, 818), (1084, 772, 774), (1216, 1227, 136), (860, 859, 1170), (578, 381, 455), (1371, 1386, 1170), (859, 1371, 1170), (1369, 1386, 1371), (1382, 1244, 1383), (1386, 1383, 1244), (1386, 1244, 1170), (1387, 772, 1084), (1388, 1387, 1389), (1389, 1387, 1091), (1091, 1387, 1084), (1382, 1229, 1232), (1382, 1232, 1244), (1091, 1084, 1082), (1369, 1324, 1386), (1173, 564, 687), (687, 1174, 1173), (1386, 1324, 1329), (1386, 1329, 1383), (1389, 1390, 1388), (1391, 1392, 1388), (1390, 1391, 1388), (1085, 1389, 1091), (1092, 1389, 1085), (1391, 1393, 1394), (1390, 1393, 1391), (1391, 1394, 1385), (1092, 1390, 1389), (1157, 1393, 1390), (1157, 1390, 1092), (1157, 1053, 1103), (1394, 1393, 512), (773, 1374, 768), (773, 1381, 1374), (1387, 1381, 773), (1378, 1381, 1395), (1387, 773, 772), (1379, 1378, 1395), (1395, 1381, 1387), (1388, 1395, 1387), (1395, 1392, 1379), (1392, 1384, 1379), (1395, 1388, 1392), (1385, 1384, 1392), (1391, 1385, 1392), (1394, 512, 1385), (1373, 1385, 512), (725, 819, 753), (950, 384, 1103), (1103, 1106, 950), (512, 1393, 1103), (1393, 1157, 1103), (512, 831, 833), (833, 818, 512), (817, 783, 782), (814, 793, 783), (814, 783, 817), (814, 789, 793), (789, 814, 811), (809, 789, 811), (736, 1282, 1396), (1396, 1282, 1281), (740, 735, 737), (1298, 1297, 735), (735, 740, 1298), (739, 737, 736), (736, 754, 739), (1396, 754, 736), (1281, 1291, 1396), (1396, 1291, 754), (1283, 1291, 1281), (748, 747, 1291), (754, 1291, 747), (824, 748, 1291), (824, 1291, 260), (1397, 1398, 1307), (260, 1307, 1398), (1397, 352, 1338), (1397, 1338, 1398), (1399, 1307, 1309), (1307, 1399, 1397), (354, 1399, 355), (1309, 355, 1399), (352, 1397, 354), (1399, 354, 1397), (1307, 260, 1291), (1400, 261, 260), (1398, 1400, 260), (1400, 1398, 652), (1338, 652, 1398), (1400, 652, 261), (1112, 1273, 1158, 1134), (320, 331, 1411, 1410), (656, 306, 1407, 1420), (1255, 1254, 1466, 1467), (1150, 1151, 1445, 1444), (308, 320, 1410, 1408), (1320, 1303, 1475, 1478), (1295, 1296, 1472, 1471), (1132, 1133, 1439, 1438), (996, 997, 1432, 1431), (1199, 1135, 1440, 1459), (1040, 1179, 1453, 1437), (1135, 1136, 1441, 1440), (1152, 1153, 1447, 1446), (1300, 1255, 1467, 1474), (305, 310, 1409, 1406), (1136, 1137, 1442, 1441), (1168, 1169, 1452, 1451), (1267, 1132, 1438, 1468), (1133, 1199, 1459, 1439), (278, 629, 1418, 1405), (1233, 1234, 1463, 1462), (998, 999, 1434, 1433), (1299, 1295, 1471, 1473), (1137, 1200, 1460, 1442), (1180, 792, 1422, 1454), (1234, 1320, 1478, 1463), (1296, 1294, 1470, 1472), (354, 355, 1416, 1415), (1183, 1186, 1458, 1455), (1200, 1154, 1448, 1460), (999, 1000, 1435, 1434), (1151, 1267, 1468, 1445), (1154, 1155, 1449, 1448), (1294, 1300, 1474, 1470), (352, 354, 1415, 1414), (1155, 1156, 1450, 1449), (1303, 1304, 1476, 1475), (1156, 1152, 1446, 1450), (1236, 1233, 1462, 1464), (628, 656, 1420, 1417), (310, 308, 1408, 1409), (262, 652, 1419, 1401), (1333, 1327, 1479, 1480), (1242, 1184, 1456, 1465), (1314, 1299, 1473, 1477), (331, 336, 1412, 1411), (969, 968, 1423, 1424), (1179, 1168, 1451, 1453), (1268, 1150, 1444, 1469), (1226, 1180, 1454, 1461), (1169, 1000, 1435, 1452), (1011, 1242, 1465, 1436), (1185, 1236, 1464, 1457), (1304, 1333, 1480, 1476), (971, 970, 1425, 1426), (787, 1011, 1436, 1421), (355, 1314, 1477, 1416), (336, 337, 1413, 1412), (973, 972, 1427, 1428), (1184, 1183, 1455, 1456), (1254, 1268, 1469, 1466), (262, 278, 1405, 1401), (1338, 352, 1414, 1481), (1186, 1185, 1457, 1458), (652, 1338, 1481, 1419), (1153, 1149, 1443, 1447), (337, 267, 1402, 1413), (973, 1226, 1461, 1428), (968, 994, 1429, 1423), (997, 998, 1433, 1432), (994, 995, 1430, 1429), (970, 969, 1424, 1425), (267, 268, 1403, 1402), (972, 971, 1426, 1427), (792, 787, 1421, 1422), (1327, 269, 1404, 1479), (268, 269, 1404, 1403), (1149, 1040, 1437, 1443), (306, 305, 1406, 1407), (629, 628, 1417, 1418), (995, 996, 1431, 1430), (1465, 1456, 1537, 1546), (1441, 1442, 1523, 1522), (1410, 1411, 1492, 1491), (1436, 1465, 1546, 1517), (1443, 1437, 1518, 1524), (1411, 1412, 1493, 1492), (1467, 1466, 1547, 1548), (1444, 1445, 1526, 1525), (1412, 1413, 1494, 1493), (1468, 1438, 1519, 1549), (1446, 1447, 1528, 1527), (1413, 1402, 1483, 1494), (1445, 1468, 1549, 1526), (1448, 1449, 1530, 1529), (1415, 1416, 1497, 1496), (1469, 1444, 1525, 1550), (1449, 1450, 1531, 1530), (1414, 1415, 1496, 1495), (1466, 1469, 1550, 1547), (1450, 1446, 1527, 1531), (1418, 1417, 1498, 1499), (1471, 1472, 1553, 1552), (1447, 1443, 1524, 1528), (1405, 1418, 1499, 1486), (1474, 1467, 1548, 1555), (1451, 1452, 1533, 1532), (1401, 1419, 1500, 1482), (1472, 1470, 1551, 1553), (1437, 1453, 1534, 1518), (1420, 1407, 1488, 1501), (1470, 1474, 1555, 1551), (1454, 1422, 1503, 1535), (1417, 1420, 1501, 1498), (1475, 1476, 1557, 1556), (1453, 1451, 1532, 1534), (1422, 1421, 1502, 1503), (1473, 1471, 1552, 1554), (1452, 1435, 1516, 1533), (1424, 1423, 1504, 1505), (1477, 1473, 1554, 1558), (1421, 1436, 1517, 1502), (1426, 1425, 1506, 1507), (1416, 1477, 1558, 1497), (1456, 1455, 1536, 1537), (1428, 1427, 1508, 1509), (1463, 1478, 1559, 1544), (1458, 1457, 1538, 1539), (1427, 1426, 1507, 1508), (1479, 1404, 1485, 1560), (1459, 1440, 1521, 1540), (1423, 1429, 1510, 1504), (1480, 1479, 1560, 1561), (1439, 1459, 1540, 1520), (1429, 1430, 1511, 1510), (1476, 1480, 1561, 1557), (1442, 1460, 1541, 1523), (1430, 1431, 1512, 1511), (1478, 1475, 1556, 1559), (1460, 1448, 1529, 1541), (1431, 1432, 1513, 1512), (1402, 1403, 1484, 1483), (1481, 1414, 1495, 1562), (1461, 1454, 1535, 1542), (1433, 1434, 1515, 1514), (1403, 1404, 1485, 1484), (1419, 1481, 1562, 1500), (1428, 1461, 1542, 1509), (1434, 1435, 1516, 1515), (1401, 1405, 1486, 1482), (1462, 1463, 1544, 1543), (1425, 1424, 1505, 1506), (1407, 1406, 1487, 1488), (1464, 1462, 1543, 1545), (1432, 1433, 1514, 1513), (1406, 1409, 1490, 1487), (1457, 1464, 1545, 1538), (1438, 1439, 1520, 1519), (1408, 1410, 1491, 1489), (1455, 1458, 1539, 1536), (1440, 1441, 1522, 1521), (1409, 1408, 1489, 1490)])
me_iphone_14_pro_full_back_case.use_remesh_fix_poles = True
me_iphone_14_pro_full_back_case.use_remesh_preserve_attributes = False
me_iphone_14_pro_full_back_case.use_mirror_vertex_groups = False
me_iphone_14_pro_full_back_case.update()
me_cube_001 = bpy.data.meshes.new('Cube.001')
me_cube_001.from_pydata([(-82.34, -12.16, -8.654), (-82.34, -12.16, 8.654), (-82.34, 4.561, -8.654), (-82.34, 4.561, 8.654), (-61.15, -12.16, -8.654), (-61.15, -12.16, 8.654), (-61.15, 4.561, -8.654), (-61.15, 4.561, 8.654), (-61.59, 4.561, -8.654), (-61.59, 4.561, 8.654), (-61.59, -12.16, -8.654), (-61.59, -12.16, 8.654), (-81.87, 4.561, -8.654), (-81.87, -12.16, 8.654), (-81.87, 4.561, 8.654), (-81.87, -12.16, -8.654), (-82.34, 3.993, -8.654), (-82.34, 3.993, 8.654), (-61.15, 3.993, -8.654), (-61.15, 3.993, 8.654), (-61.59, 3.993, 8.654), (-61.59, 3.993, -8.654), (-81.87, 3.993, -8.654), (-81.87, 3.993, 8.654), (-82.34, -11.42, -8.654), (-61.15, -11.42, 8.654), (-61.59, -11.42, 8.654), (-61.59, -11.42, -8.654), (-81.87, -11.42, -8.654), (-81.87, -11.42, 8.654), (-82.34, -11.42, 8.654), (-61.15, -11.42, -8.654)], [], [(16, 17, 3, 2), (31, 25, 5, 4), (8, 9, 7, 6), (15, 13, 1, 0), (27, 31, 4, 10), (29, 30, 1, 13), (25, 26, 11, 5), (28, 27, 10, 15), (4, 5, 11, 10), (12, 14, 9, 8), (2, 3, 14, 12), (24, 28, 15, 0), (26, 29, 13, 11), (10, 11, 13, 15), (9, 14, 23, 20), (2, 12, 22, 16), (12, 8, 21, 22), (7, 9, 20, 19), (14, 3, 17, 23), (8, 6, 18, 21), (6, 7, 19, 18), (24, 30, 17, 16), (0, 1, 30, 24), (20, 23, 29, 26), (16, 22, 28, 24), (22, 21, 27, 28), (19, 20, 26, 25), (23, 17, 30, 29), (21, 18, 31, 27), (18, 19, 25, 31)])
_uv = me_cube_001.uv_layers.new(name='UVMap')
_uv.uv.foreach_set('vector', [0.375, 0.2415, 0.625, 0.2415, 0.625, 0.25, 0.375, 0.25, 0.375, 0.739, 0.625, 0.739, 0.625, 0.75, 0.375, 0.75, 0.375, 0.4948, 0.625, 0.4948, 0.625, 0.5, 0.375, 0.5, 0.375, 0.9945, 0.625, 0.9945, 0.625, 1.0, 0.375, 1.0, 0.3698, 0.739, 0.375, 0.739, 0.375, 0.75, 0.3698, 0.75, 0.8695, 0.739, 0.875, 0.739, 0.875, 0.75, 0.8695, 0.75, 0.625, 0.739, 0.6302, 0.739, 0.6302, 0.75, 0.625, 0.75, 0.1305, 0.739, 0.3698, 0.739, 0.3698, 0.75, 0.1305, 0.75, 0.375, 0.75, 0.625, 0.75, 0.625, 0.7552, 0.375, 0.7552, 0.375, 0.2555, 0.625, 0.2555, 0.625, 0.4948, 0.375, 0.4948, 0.375, 0.25, 0.625, 0.25, 0.625, 0.2555, 0.375, 0.2555, 0.125, 0.739, 0.1305, 0.739, 0.1305, 0.75, 0.125, 0.75, 0.6302, 0.739, 0.8695, 0.739, 0.8695, 0.75, 0.6302, 0.75, 0.375, 0.7552, 0.625, 0.7552, 0.625, 0.9945, 0.375, 0.9945, 0.6302, 0.5, 0.8695, 0.5, 0.8695, 0.5085, 0.6302, 0.5085, 0.125, 0.5, 0.1305, 0.5, 0.1305, 0.5085, 0.125, 0.5085, 0.1305, 0.5, 0.3698, 0.5, 0.3698, 0.5085, 0.1305, 0.5085, 0.625, 0.5, 0.6302, 0.5, 0.6302, 0.5085, 0.625, 0.5085, 0.8695, 0.5, 0.875, 0.5, 0.875, 0.5085, 0.8695, 0.5085, 0.3698, 0.5, 0.375, 0.5, 0.375, 0.5085, 0.3698, 0.5085, 0.375, 0.5, 0.625, 0.5, 0.625, 0.5085, 0.375, 0.5085, 0.375, 0.01104, 0.625, 0.01104, 0.625, 0.2415, 0.375, 0.2415, 0.375, 0.0, 0.625, 0.0, 0.625, 0.01104, 0.375, 0.01104, 0.6302, 0.5085, 0.8695, 0.5085, 0.8695, 0.739, 0.6302, 0.739, 0.125, 0.5085, 0.1305, 0.5085, 0.1305, 0.739, 0.125, 0.739, 0.1305, 0.5085, 0.3698, 0.5085, 0.3698, 0.739, 0.1305, 0.739, 0.625, 0.5085, 0.6302, 0.5085, 0.6302, 0.739, 0.625, 0.739, 0.8695, 0.5085, 0.875, 0.5085, 0.875, 0.739, 0.8695, 0.739, 0.3698, 0.5085, 0.375, 0.5085, 0.375, 0.739, 0.3698, 0.739, 0.375, 0.5085, 0.625, 0.5085, 0.625, 0.739, 0.375, 0.739])
me_cube_001.use_remesh_fix_poles = True
me_cube_001.use_remesh_preserve_attributes = False
me_cube_001.use_mirror_vertex_groups = False
me_cube_001.update()

# ---- objects
ob_light = bpy.data.objects.new('Light', light_light)
ob_camera = bpy.data.objects.new('Camera', cam_camera)
ob_iphone_14_pro_full_back_case = bpy.data.objects.new('Iphone 14 Pro Full Back Case', me_iphone_14_pro_full_back_case)
ob_empty = bpy.data.objects.new('Empty', None)
ob_cube = bpy.data.objects.new('Cube', me_cube_001)
ob_empty_001 = bpy.data.objects.new('Empty.001', None)
ob_empty_002 = bpy.data.objects.new('Empty.002', None)

# ---- transforms, parenting, visibility, modifiers, constraints
ob_light.location = (4.076, 1.005, 5.904)
ob_light.rotation_euler = (0.6503, 0.05522, 1.866)
ob_light.lock_rotations_4d = False
ob_light.empty_display_type = 'ARROWS'
ob_light.color = (0.0, 0.0, 0.0, 0.0)
ob_light.lineart.crease_threshold = 0.0
ob_camera.location = (7.359, -6.926, 4.958)
ob_camera.rotation_euler = (1.109, 0.0, 0.8149)
ob_camera.lock_rotations_4d = False
ob_camera.empty_display_type = 'ARROWS'
ob_camera.color = (0.0, 0.0, 0.0, 0.0)
ob_camera.display_type = 'WIRE'
ob_camera.lineart.crease_threshold = 0.0
ob_iphone_14_pro_full_back_case.location = (0.0, 0.0, 0.0)
ob_iphone_14_pro_full_back_case.rotation_euler = (6.283, -0.0, 3.142)
ob_iphone_14_pro_full_back_case.lineart.crease_threshold = 0.0
ob_empty.location = (-121.8, 4.793, -7.962)
ob_empty.rotation_euler = (0.0, -3.142, 0.0)
ob_empty.scale = (26.66, 26.66, 26.66)
ob_empty.empty_display_type = 'IMAGE'
ob_empty.empty_display_size = 5.0
ob_empty.lineart.crease_threshold = 0.0
ob_cube.location = (-89.9, -39.25, 1.074)
ob_cube.lineart.crease_threshold = 0.0
ob_empty_001.location = (12.35, -12.53, 1.074)
ob_empty_001.rotation_euler = (3.142, 3.142, -0.2383)
ob_empty_001.scale = (8.994, 8.994, 8.994)
ob_empty_001.empty_display_type = 'IMAGE'
ob_empty_001.empty_display_size = 5.0
ob_empty_001.lineart.crease_threshold = 0.0
ob_empty_002.location = (-0.7036, 32.88, 1.074)
ob_empty_002.rotation_euler = (3.142, -0.0, 0.2383)
ob_empty_002.scale = (10.25, 10.25, 10.25)
ob_empty_002.empty_display_type = 'IMAGE'
ob_empty_002.empty_display_size = 5.0
ob_empty_002.lineart.crease_threshold = 0.0

# ---- collection membership
col_collection.objects.link(ob_light)
col_collection.objects.link(ob_camera)
col_collection.objects.link(ob_iphone_14_pro_full_back_case)
col_collection.objects.link(ob_empty)
col_collection.objects.link(ob_cube)
col_collection.objects.link(ob_empty_001)
col_collection.objects.link(ob_empty_002)

# ---- scene / render settings (as saved in the file)
scene.camera = ob_camera
scene.frame_start = 1; scene.frame_end = 250; scene.frame_set(1)
scene.render.engine = 'BLENDER_EEVEE_NEXT'
scene.cycles.use_denoising = False
scene.cycles.samples = 128
scene.cycles.sampling_pattern = 'TABULATED_SOBOL'
scene.cycles.use_adaptive_sampling = False
scene.cycles.use_light_tree = False
scene.view_settings.view_transform = 'Filmic'
bpy.context.view_layer.update()
